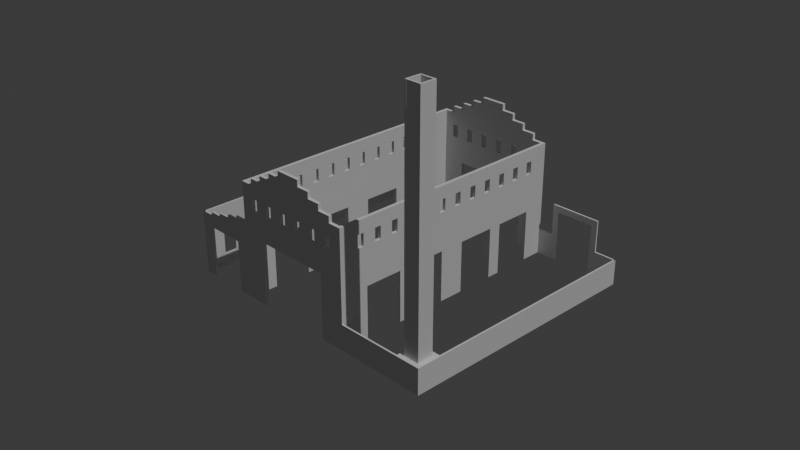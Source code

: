 # Source: scenario3_rendering.blend  (saved by Blender 4.0.36; exported with 4.5.12 LTS)
import bpy
from mathutils import Matrix  # noqa: F401  (used for matrix-valued properties, if any)

bpy.ops.wm.read_factory_settings(use_empty=True)
scene = bpy.context.scene
scene.name = 'Scene'

# ---- collections
col_collection = bpy.data.collections.new('Collection'); scene.collection.children.link(col_collection)
col_ifcproject_my_project = bpy.data.collections.new('IfcProject/My Project'); scene.collection.children.link(col_ifcproject_my_project)
col_ifcsite_my_site = bpy.data.collections.new('IfcSite/My Site'); col_ifcproject_my_project.children.link(col_ifcsite_my_site)
col_ifcbuilding_my_building = bpy.data.collections.new('IfcBuilding/My Building'); col_ifcsite_my_site.children.link(col_ifcbuilding_my_building)
col_ifcbuildingstorey_my_storey = bpy.data.collections.new('IfcBuildingStorey/My Storey'); col_ifcbuilding_my_building.children.link(col_ifcbuildingstorey_my_storey)
col_views = bpy.data.collections.new('Views'); col_ifcproject_my_project.children.link(col_views)
col_types = bpy.data.collections.new('Types'); col_ifcproject_my_project.children.link(col_types)
col_types.hide_render = True
col_structuralitems = bpy.data.collections.new('StructuralItems'); col_ifcproject_my_project.children.link(col_structuralitems)
col_members = bpy.data.collections.new('Members'); col_structuralitems.children.link(col_members)
col_connections = bpy.data.collections.new('Connections'); col_structuralitems.children.link(col_connections)

# ---- materials (node trees are filled in below, after node groups)
mat_unknown = bpy.data.materials.new('Unknown')
mat_unknown.use_transparent_shadow = False

# ---- material node trees

# ---- world
world_world = bpy.data.worlds.new('World'); scene.world = world_world
world_world.use_nodes = True; world_world.node_tree.nodes.clear()
_N = world_world.node_tree.nodes; _L = world_world.node_tree.links
n0 = _N.new('ShaderNodeOutputWorld'); n0.name = 'World Output'; n0.location = (300, 300)
n1 = _N.new('ShaderNodeBackground'); n1.name = 'Background'; n1.location = (10, 300)
n1.inputs[0].default_value = (0.05088, 0.05088, 0.05088, 1.0)
_L.new(n1.outputs[0], n0.inputs[0])
n0.is_active_output = True
world_world.color = (0.05088, 0.05088, 0.05088)
world_world.use_sun_shadow = False
world_world.sun_shadow_jitter_overblur = 0.0

# ---- cameras
cam_camera_001 = bpy.data.cameras.new('Camera.001')
cam_camera_002 = bpy.data.cameras.new('Camera.002')

# ---- lights
light_sun = bpy.data.lights.new('Sun', 'SUN')
light_sun.transmission_factor = 0.0
light_sun.energy = 1.45

# ---- meshes
me_15_11085 = bpy.data.meshes.new('15/11085')
me_15_11085.from_pydata([(0.0, 0.0, 0.0), (0.0, 0.0, 0.5), (0.0, 0.25, 0.5), (0.0, 0.25, 0.0), (6.0, 0.25, 0.5), (6.0, 0.25, 0.0), (6.0, 0.0, 0.5), (6.0, 0.0, 0.0)], [], [(3, 0, 1), (3, 1, 2), (5, 3, 2), (5, 2, 4), (7, 5, 4), (7, 4, 6), (0, 7, 6), (0, 6, 1), (3, 5, 7), (3, 7, 0), (6, 4, 2), (1, 6, 2)])
me_15_11085.materials.append(mat_unknown)
me_15_11085.update()
me_15_11111 = bpy.data.meshes.new('15/11111')
me_15_11111.from_pydata([(0.0, 0.0, 0.0), (0.0, 0.0, 0.5), (0.0, 0.25, 0.5), (0.0, 0.25, 0.0), (2.0, 0.25, 0.5), (2.0, 0.25, 0.0), (2.0, 0.0, 0.5), (2.0, 0.0, 0.0)], [], [(3, 0, 1), (3, 1, 2), (5, 3, 2), (5, 2, 4), (7, 5, 4), (7, 4, 6), (0, 7, 6), (0, 6, 1), (3, 5, 7), (3, 7, 0), (6, 4, 2), (1, 6, 2)])
me_15_11111.materials.append(mat_unknown)
me_15_11111.update()
me_15_11072 = bpy.data.meshes.new('15/11072')
me_15_11072.from_pydata([(0.0, 0.0, 0.0), (0.0, 0.0, 0.5), (0.0, 0.25, 0.5), (0.0, 0.25, 0.0), (8.0, 0.25, 0.5), (8.0, 0.25, 0.0), (8.0, 0.0, 0.5), (8.0, 0.0, 0.0)], [], [(3, 0, 1), (3, 1, 2), (5, 3, 2), (5, 2, 4), (7, 5, 4), (7, 4, 6), (0, 7, 6), (0, 6, 1), (3, 5, 7), (3, 7, 0), (6, 4, 2), (1, 6, 2)])
me_15_11072.materials.append(mat_unknown)
me_15_11072.update()
me_15_11124 = bpy.data.meshes.new('15/11124')
me_15_11124.from_pydata([(0.0, 0.0, 0.0), (0.0, 0.0, 0.5), (0.0, 0.25, 0.5), (0.0, 0.25, 0.0), (8.0, 0.25, 0.5), (8.0, 0.25, 0.0), (8.0, 0.0, 0.5), (8.0, 0.0, 0.0)], [], [(3, 0, 1), (3, 1, 2), (4, 3, 2), (5, 3, 4), (7, 5, 4), (7, 4, 6), (1, 7, 6), (0, 7, 1), (3, 5, 7), (3, 7, 0), (6, 4, 2), (1, 6, 2)])
me_15_11124.materials.append(mat_unknown)
me_15_11124.update()
me_15_11098 = bpy.data.meshes.new('15/11098')
me_15_11098.from_pydata([(0.0, 0.0, 0.0), (0.0, 0.0, 0.5), (0.0, 0.25, 0.5), (0.0, 0.25, 0.0), (4.0, 0.25, 0.5), (4.0, 0.25, 0.0), (4.0, 0.0, 0.5), (4.0, 0.0, 0.0)], [], [(3, 0, 1), (3, 1, 2), (5, 3, 2), (5, 2, 4), (7, 5, 4), (7, 4, 6), (0, 7, 6), (0, 6, 1), (3, 5, 7), (3, 7, 0), (6, 4, 2), (1, 6, 2)])
me_15_11098.materials.append(mat_unknown)
me_15_11098.update()
me_15_11137 = bpy.data.meshes.new('15/11137')
me_15_11137.from_pydata([(0.0, 0.0, 0.0), (0.0, 0.0, 0.5), (0.0, 0.25, 0.5), (0.0, 0.25, 0.0), (6.0, 0.25, 0.5), (6.0, 0.25, 0.0), (6.0, 0.0, 0.5), (6.0, 0.0, 0.0)], [], [(3, 0, 1), (3, 1, 2), (5, 3, 2), (5, 2, 4), (7, 5, 4), (7, 4, 6), (0, 7, 6), (0, 6, 1), (3, 5, 7), (3, 7, 0), (6, 4, 2), (1, 6, 2)])
me_15_11137.materials.append(mat_unknown)
me_15_11137.update()
me_15_11150 = bpy.data.meshes.new('15/11150')
me_15_11150.from_pydata([(0.0, 0.0, 0.0), (0.0, 0.0, 0.5), (0.0, 0.25, 0.5), (0.0, 0.25, 0.0), (4.0, 0.25, 0.5), (4.0, 0.25, 0.0), (4.0, 0.0, 0.5), (4.0, 0.0, 0.0)], [], [(3, 0, 1), (3, 1, 2), (5, 3, 2), (5, 2, 4), (7, 5, 4), (7, 4, 6), (0, 7, 6), (0, 6, 1), (3, 5, 7), (3, 7, 0), (6, 4, 2), (1, 6, 2)])
me_15_11150.materials.append(mat_unknown)
me_15_11150.update()
me_15_11163 = bpy.data.meshes.new('15/11163')
me_15_11163.from_pydata([(0.0, 0.0, 0.0), (0.0, 0.0, 0.5), (0.0, 0.25, 0.5), (0.0, 0.25, 0.0), (2.0, 0.25, 0.5), (2.0, 0.25, 0.0), (2.0, 0.0, 0.5), (2.0, 0.0, 0.0)], [], [(3, 0, 1), (3, 1, 2), (5, 3, 2), (5, 2, 4), (7, 5, 4), (7, 4, 6), (0, 7, 6), (0, 6, 1), (3, 5, 7), (3, 7, 0), (6, 4, 2), (1, 6, 2)])
me_15_11163.materials.append(mat_unknown)
me_15_11163.update()
me_15_11390 = bpy.data.meshes.new('15/11390')
me_15_11390.from_pydata([(0.0, 0.0, 0.0), (0.0, 0.0, 0.25), (0.0, 0.125, 0.25), (0.0, 0.125, 0.0), (4.0, 0.125, 0.25), (4.0, 0.125, 0.0), (4.0, 0.0, 0.25), (4.0, 0.0, 0.0)], [], [(3, 0, 1), (3, 1, 2), (5, 3, 2), (5, 2, 4), (7, 5, 4), (7, 4, 6), (0, 7, 6), (0, 6, 1), (3, 5, 7), (3, 7, 0), (6, 4, 2), (1, 6, 2)])
me_15_11390.materials.append(mat_unknown)
me_15_11390.update()
me_15_11417 = bpy.data.meshes.new('15/11417')
me_15_11417.from_pydata([(0.0, 0.0, 0.0), (0.0, 0.0, 0.25), (0.0, 0.125, 0.25), (0.0, 0.125, 0.0), (3.0, 0.125, 0.25), (3.0, 0.125, 0.0), (3.0, 0.0, 0.25), (3.0, 0.0, 0.0)], [], [(3, 0, 1), (3, 1, 2), (5, 3, 2), (5, 2, 4), (7, 5, 4), (7, 4, 6), (0, 7, 6), (0, 6, 1), (3, 5, 7), (3, 7, 0), (6, 4, 2), (1, 6, 2)])
me_15_11417.materials.append(mat_unknown)
me_15_11417.update()
me_15_11545 = bpy.data.meshes.new('15/11545')
me_15_11545.from_pydata([(0.0, 0.0, 0.0), (0.0, 0.0, 0.25), (0.0, 0.125, 0.25), (0.0, 0.125, 0.0), (1.0, 0.125, 0.25), (1.0, 0.125, 0.0), (1.0, 0.0, 0.25), (1.0, 0.0, 0.0)], [], [(3, 0, 1), (3, 1, 2), (5, 3, 2), (5, 2, 4), (7, 5, 4), (7, 4, 6), (0, 7, 6), (0, 6, 1), (3, 5, 7), (3, 7, 0), (6, 4, 2), (1, 6, 2)])
me_15_11545.materials.append(mat_unknown)
me_15_11545.update()
me_15_11662 = bpy.data.meshes.new('15/11662')
me_15_11662.from_pydata([(0.0, 0.0, 0.0), (0.0, 0.0, 0.25), (0.0, 0.125, 0.25), (0.0, 0.125, 0.0), (4.0, 0.125, 0.25), (4.0, 0.125, 0.0), (4.0, 0.0, 0.25), (4.0, 0.0, 0.0)], [], [(3, 0, 1), (3, 1, 2), (5, 3, 2), (5, 2, 4), (7, 5, 4), (7, 4, 6), (0, 7, 6), (0, 6, 1), (3, 5, 7), (3, 7, 0), (6, 4, 2), (1, 6, 2)])
me_15_11662.materials.append(mat_unknown)
me_15_11662.update()
me_15_11569 = bpy.data.meshes.new('15/11569')
me_15_11569.from_pydata([(0.0, 0.0, 0.0), (0.0, 0.0, 0.25), (0.0, 0.125, 0.25), (0.0, 0.125, 0.0), (3.0, 0.125, 0.25), (3.0, 0.125, 0.0), (3.0, 0.0, 0.25), (3.0, 0.0, 0.0)], [], [(3, 0, 1), (3, 1, 2), (5, 3, 2), (5, 2, 4), (7, 5, 4), (7, 4, 6), (0, 7, 6), (0, 6, 1), (3, 5, 7), (3, 7, 0), (6, 4, 2), (1, 6, 2)])
me_15_11569.materials.append(mat_unknown)
me_15_11569.update()
me_15_11600 = bpy.data.meshes.new('15/11600')
me_15_11600.from_pydata([(0.0, 0.0, 0.0), (0.0, 0.0, 0.25), (0.0, 0.125, 0.25), (0.0, 0.125, 0.0), (2.0, 0.125, 0.25), (2.0, 0.125, 0.0), (2.0, 0.0, 0.25), (2.0, 0.0, 0.0)], [], [(3, 0, 1), (3, 1, 2), (5, 3, 2), (5, 2, 4), (7, 5, 4), (7, 4, 6), (0, 7, 6), (0, 6, 1), (3, 5, 7), (3, 7, 0), (6, 4, 2), (1, 6, 2)])
me_15_11600.materials.append(mat_unknown)
me_15_11600.update()
me_15_11520 = bpy.data.meshes.new('15/11520')
me_15_11520.from_pydata([(0.0, 0.0, 0.0), (0.0, 0.0, 0.25), (0.0, 0.125, 0.25), (0.0, 0.125, 0.0), (2.0, 0.125, 0.25), (2.0, 0.125, 0.0), (2.0, 0.0, 0.25), (2.0, 0.0, 0.0)], [], [(3, 0, 1), (3, 1, 2), (5, 3, 2), (5, 2, 4), (7, 5, 4), (7, 4, 6), (0, 7, 6), (0, 6, 1), (3, 5, 7), (3, 7, 0), (6, 4, 2), (1, 6, 2)])
me_15_11520.materials.append(mat_unknown)
me_15_11520.update()
me_15_20272 = bpy.data.meshes.new('15/20272')
me_15_20272.from_pydata([(0.0, 0.0, 0.0), (0.0, 0.0, 18.0), (0.0, 0.125, 18.0), (0.0, 0.125, 0.0), (1.0, 0.125, 18.0), (1.0, 0.125, 0.0), (1.0, 0.0, 18.0), (1.0, 0.0, 0.0)], [], [(3, 0, 1), (3, 1, 2), (5, 3, 2), (5, 2, 4), (7, 5, 4), (7, 4, 6), (0, 7, 6), (0, 6, 1), (3, 5, 7), (3, 7, 0), (6, 4, 2), (1, 6, 2)])
me_15_20272.materials.append(mat_unknown)
me_15_20272.update()
me_15_20202 = bpy.data.meshes.new('15/20202')
me_15_20202.from_pydata([(0.0, 0.0, 0.0), (0.0, 0.0, 18.0), (0.0, 0.125, 18.0), (0.0, 0.125, 0.0), (1.25, 0.125, 18.0), (1.25, 0.125, 0.0), (1.25, 0.0, 18.0), (1.25, 0.0, 0.0)], [], [(3, 0, 1), (3, 1, 2), (5, 3, 2), (5, 2, 4), (7, 5, 4), (7, 4, 6), (0, 7, 6), (0, 6, 1), (3, 5, 7), (3, 7, 0), (6, 4, 2), (1, 6, 2)])
me_15_20202.materials.append(mat_unknown)
me_15_20202.update()
me_15_20319 = bpy.data.meshes.new('15/20319')
me_15_20319.from_pydata([(0.0, 0.0, 0.0), (0.0, 0.0, 18.0), (0.0, 0.125, 18.0), (0.0, 0.125, 0.0), (1.25, 0.125, 18.0), (1.25, 0.125, 0.0), (1.25, 0.0, 18.0), (1.25, 0.0, 0.0)], [], [(3, 0, 1), (3, 1, 2), (5, 3, 2), (5, 2, 4), (7, 5, 4), (7, 4, 6), (0, 7, 6), (0, 6, 1), (3, 5, 7), (3, 7, 0), (6, 4, 2), (1, 6, 2)])
me_15_20319.materials.append(mat_unknown)
me_15_20319.update()
me_15_20296 = bpy.data.meshes.new('15/20296')
me_15_20296.from_pydata([(0.0, 0.0, 0.0), (0.0, 0.0, 18.0), (0.0, 0.125, 18.0), (0.0, 0.125, 0.0), (1.0, 0.125, 18.0), (1.0, 0.125, 0.0), (1.0, 0.0, 18.0), (1.0, 0.0, 0.0)], [], [(3, 0, 1), (3, 1, 2), (5, 3, 2), (5, 2, 4), (7, 5, 4), (7, 4, 6), (0, 7, 6), (0, 6, 1), (3, 5, 7), (3, 7, 0), (6, 4, 2), (1, 6, 2)])
me_15_20296.materials.append(mat_unknown)
me_15_20296.update()
me_15_20350 = bpy.data.meshes.new('15/20350')
me_15_20350.from_pydata([(0.0, 0.0, 0.0), (0.0, 0.0, 2.0), (0.0, 0.5, 2.0), (0.0, 0.5, 0.0), (2.0, 0.5, 2.0), (2.0, 0.5, 0.0), (2.0, 0.0, 2.0), (2.0, 0.0, 0.0)], [], [(3, 0, 1), (3, 1, 2), (5, 3, 2), (5, 2, 4), (7, 5, 4), (7, 4, 6), (0, 7, 6), (0, 6, 1), (3, 5, 7), (3, 7, 0), (6, 4, 2), (1, 6, 2)])
me_15_20350.materials.append(mat_unknown)
me_15_20350.update()
me_15_20368 = bpy.data.meshes.new('15/20368')
me_15_20368.from_pydata([(0.0, 0.0, 0.0), (0.0, 0.0, 2.0), (0.0, 0.5, 2.0), (0.0, 0.5, 0.0), (1.0, 0.5, 2.0), (1.0, 0.5, 0.0), (1.0, 0.0, 2.0), (1.0, 0.0, 0.0)], [], [(3, 0, 1), (3, 1, 2), (5, 3, 2), (5, 2, 4), (7, 5, 4), (7, 4, 6), (0, 7, 6), (0, 6, 1), (3, 5, 7), (3, 7, 0), (6, 4, 2), (1, 6, 2)])
me_15_20368.materials.append(mat_unknown)
me_15_20368.update()
me_15_11631 = bpy.data.meshes.new('15/11631')
me_15_11631.from_pydata([(0.0, 0.0, 0.0), (0.0, 0.0, 0.25), (0.0, 0.125, 0.25), (0.0, 0.125, 0.0), (1.0, 0.125, 0.25), (1.0, 0.125, 0.0), (1.0, 0.0, 0.25), (1.0, 0.0, 0.0)], [], [(3, 0, 1), (3, 1, 2), (5, 3, 2), (5, 2, 4), (7, 5, 4), (7, 4, 6), (0, 7, 6), (0, 6, 1), (3, 5, 7), (3, 7, 0), (6, 4, 2), (1, 6, 2)])
me_15_11631.materials.append(mat_unknown)
me_15_11631.update()
me_15_20386 = bpy.data.meshes.new('15/20386')
me_15_20386.from_pydata([(0.0, 0.0, 0.0), (0.0, 0.0, 2.0), (0.0, 0.5, 2.0), (0.0, 0.5, 0.0), (2.0, 0.5, 2.0), (2.0, 0.5, 0.0), (2.0, 0.0, 2.0), (2.0, 0.0, 0.0)], [], [(3, 0, 1), (3, 1, 2), (5, 3, 2), (5, 2, 4), (7, 5, 4), (7, 4, 6), (0, 7, 6), (0, 6, 1), (3, 5, 7), (3, 7, 0), (6, 4, 2), (1, 6, 2)])
me_15_20386.materials.append(mat_unknown)
me_15_20386.update()
me_15_20408 = bpy.data.meshes.new('15/20408')
me_15_20408.from_pydata([(0.0, 0.0, 0.0), (0.0, 0.0, 2.0), (0.0, 0.125, 2.0), (0.0, 0.125, 0.0), (5.0, 0.125, 2.0), (5.0, 0.125, 0.0), (5.0, 0.0, 2.0), (5.0, 0.0, 0.0)], [], [(3, 0, 1), (3, 1, 2), (5, 3, 2), (5, 2, 4), (7, 5, 4), (7, 4, 6), (0, 7, 6), (0, 6, 1), (3, 5, 7), (3, 7, 0), (6, 4, 2), (1, 6, 2)])
me_15_20408.materials.append(mat_unknown)
me_15_20408.update()
me_15_9698 = bpy.data.meshes.new('15/9698')
me_15_9698.from_pydata([(10.0, 0.0, 0.0), (10.0, 0.25, 0.0), (8.0, 0.25, 0.0), (8.0, 0.0, 0.0), (8.0, 0.25, 5.0), (8.0, 0.0, 5.0), (2.0, 0.25, 5.0), (2.0, 0.0, 5.0), (2.0, 0.25, 0.0), (2.0, 0.0, 0.0), (0.0, 0.25, 0.0), (0.0, 0.0, 0.0), (0.0, 0.25, 9.0), (0.0, 0.0, 9.0), (10.0, 0.0, 9.0), (10.0, 0.25, 9.0), (8.5, 0.0, 7.0), (8.5, 0.25, 7.0), (9.0, 0.25, 7.0), (9.0, 0.0, 7.0), (9.0, 0.25, 8.0), (9.0, 0.0, 8.0), (8.5, 0.25, 8.0), (8.5, 0.0, 8.0), (7.0, 0.0, 7.0), (7.0, 0.25, 7.0), (7.5, 0.25, 7.0), (7.5, 0.0, 7.0), (7.5, 0.25, 8.0), (7.5, 0.0, 8.0), (7.0, 0.25, 8.0), (7.0, 0.0, 8.0), (5.5, 0.0, 7.0), (5.5, 0.25, 7.0), (6.0, 0.25, 7.0), (6.0, 0.0, 7.0), (6.0, 0.25, 8.0), (6.0, 0.0, 8.0), (5.5, 0.25, 8.0), (5.5, 0.0, 8.0), (4.0, 0.0, 7.0), (4.0, 0.25, 7.0), (4.5, 0.25, 7.0), (4.5, 0.0, 7.0), (4.5, 0.25, 8.0), (4.5, 0.0, 8.0), (4.0, 0.25, 8.0), (4.0, 0.0, 8.0), (2.5, 0.0, 7.0), (2.5, 0.25, 7.0), (3.0, 0.25, 7.0), (3.0, 0.0, 7.0), (3.0, 0.25, 8.0), (3.0, 0.0, 8.0), (2.5, 0.25, 8.0), (2.5, 0.0, 8.0), (1.0, 0.0, 7.0), (1.0, 0.25, 7.0), (1.5, 0.25, 7.0), (1.5, 0.0, 7.0), (1.5, 0.25, 8.0), (1.5, 0.0, 8.0), (1.0, 0.25, 8.0), (1.0, 0.0, 8.0)], [], [(1, 0, 3), (2, 1, 3), (2, 3, 5), (4, 2, 5), (4, 5, 7), (6, 4, 7), (6, 7, 9), (8, 6, 9), (8, 9, 11), (10, 8, 11), (10, 11, 13), (12, 10, 13), (13, 14, 15), (13, 15, 12), (14, 0, 1), (14, 1, 15), (17, 16, 19), (18, 17, 19), (18, 19, 21), (20, 18, 21), (20, 21, 23), (22, 20, 23), (22, 23, 16), (17, 22, 16), (25, 24, 27), (26, 25, 27), (26, 27, 29), (28, 26, 29), (28, 29, 31), (30, 28, 31), (30, 31, 24), (25, 30, 24), (33, 32, 35), (34, 33, 35), (34, 35, 37), (36, 34, 37), (36, 37, 39), (38, 36, 39), (38, 39, 32), (33, 38, 32), (41, 40, 43), (42, 41, 43), (42, 43, 45), (44, 42, 45), (44, 45, 47), (46, 44, 47), (46, 47, 40), (41, 46, 40), (49, 48, 51), (50, 49, 51), (50, 51, 53), (52, 50, 53), (52, 53, 55), (54, 52, 55), (54, 55, 48), (49, 54, 48), (57, 56, 59), (58, 57, 59), (58, 59, 61), (60, 58, 61), (60, 61, 63), (62, 60, 63), (62, 63, 56), (57, 62, 56), (23, 21, 14), (19, 14, 21), (29, 23, 14), (31, 29, 14), (27, 16, 23), (27, 23, 29), (37, 31, 14), (24, 31, 37), (39, 37, 14), (35, 24, 37), (5, 19, 16), (5, 27, 24), (5, 16, 27), (5, 24, 35), (45, 39, 14), (32, 5, 35), (32, 39, 45), (43, 32, 45), (43, 5, 32), (0, 14, 19), (0, 19, 5), (51, 40, 47), (51, 47, 53), (13, 47, 45), (13, 55, 53), (13, 53, 47), (13, 45, 14), (13, 61, 55), (63, 61, 13), (59, 48, 55), (59, 55, 61), (56, 63, 13), (3, 0, 5), (7, 43, 40), (7, 51, 48), (7, 59, 56), (7, 40, 51), (7, 5, 43), (7, 48, 59), (11, 9, 7), (11, 7, 56), (11, 56, 13), (15, 20, 22), (20, 15, 18), (15, 22, 28), (15, 28, 30), (22, 17, 26), (28, 22, 26), (15, 30, 36), (36, 30, 25), (15, 36, 38), (36, 25, 34), (17, 18, 4), (25, 26, 4), (26, 17, 4), (34, 25, 4), (15, 38, 44), (34, 4, 33), (44, 38, 33), (44, 33, 42), (33, 4, 42), (18, 15, 1), (4, 18, 1), (46, 41, 50), (52, 46, 50), (44, 46, 12), (52, 54, 12), (46, 52, 12), (15, 44, 12), (54, 60, 12), (12, 60, 62), (54, 49, 58), (60, 54, 58), (12, 62, 57), (4, 1, 2), (41, 42, 6), (49, 50, 6), (57, 58, 6), (50, 41, 6), (42, 4, 6), (58, 49, 6), (6, 8, 10), (57, 6, 10), (12, 57, 10)])
me_15_9698.materials.append(mat_unknown)
me_15_9698.update()
me_15_9836 = bpy.data.meshes.new('15/9836')
me_15_9836.from_pydata([(10.0, 0.0, 0.0), (10.0, 0.25, 0.0), (8.0, 0.25, 0.0), (8.0, 3.176e-22, 0.0), (8.0, 0.25, 5.0), (8.0, 3.176e-22, 5.0), (2.0, 0.25, 5.0), (2.0, 0.0, 5.0), (2.0, 0.25, 0.0), (2.0, 0.0, 0.0), (0.0, 0.25, 0.0), (0.0, 0.0, 0.0), (0.0, 0.25, 9.0), (0.0, 0.0, 9.0), (10.0, 0.0, 9.0), (10.0, 0.25, 9.0), (8.5, 0.0, 7.0), (8.5, 0.25, 7.0), (9.0, 0.25, 7.0), (9.0, 2.647e-23, 7.0), (9.0, 0.25, 8.0), (9.0, 2.647e-23, 8.0), (8.5, 0.25, 8.0), (8.5, 0.0, 8.0), (7.0, 0.0, 7.0), (7.0, 0.25, 7.0), (7.5, 0.25, 7.0), (7.5, 2.647e-23, 7.0), (7.5, 0.25, 8.0), (7.5, 2.647e-23, 8.0), (7.0, 0.25, 8.0), (7.0, 0.0, 8.0), (5.5, 0.0, 7.0), (5.5, 0.25, 7.0), (6.0, 0.25, 7.0), (6.0, 2.647e-23, 7.0), (6.0, 0.25, 8.0), (6.0, 2.647e-23, 8.0), (5.5, 0.25, 8.0), (5.5, 0.0, 8.0), (4.0, 0.0, 7.0), (4.0, 0.25, 7.0), (4.5, 0.25, 7.0), (4.5, 2.647e-23, 7.0), (4.5, 0.25, 8.0), (4.5, 2.647e-23, 8.0), (4.0, 0.25, 8.0), (4.0, 0.0, 8.0), (2.5, 0.0, 7.0), (2.5, 0.25, 7.0), (3.0, 0.25, 7.0), (3.0, 2.647e-23, 7.0), (3.0, 0.25, 8.0), (3.0, 2.647e-23, 8.0), (2.5, 0.25, 8.0), (2.5, 0.0, 8.0), (1.0, 0.0, 7.0), (1.0, 0.25, 7.0), (1.5, 0.25, 7.0), (1.5, 2.647e-23, 7.0), (1.5, 0.25, 8.0), (1.5, 2.647e-23, 8.0), (1.0, 0.25, 8.0), (1.0, 0.0, 8.0)], [], [(1, 0, 3), (2, 1, 3), (2, 3, 5), (4, 2, 5), (4, 5, 7), (6, 4, 7), (6, 7, 9), (8, 6, 9), (8, 9, 11), (10, 8, 11), (10, 11, 13), (12, 10, 13), (13, 14, 15), (13, 15, 12), (14, 0, 1), (14, 1, 15), (17, 16, 19), (18, 17, 19), (18, 19, 21), (20, 18, 21), (20, 21, 23), (22, 20, 23), (22, 23, 16), (17, 22, 16), (25, 24, 27), (26, 25, 27), (26, 27, 29), (28, 26, 29), (28, 29, 31), (30, 28, 31), (30, 31, 24), (25, 30, 24), (33, 32, 35), (34, 33, 35), (34, 35, 37), (36, 34, 37), (36, 37, 39), (38, 36, 39), (38, 39, 32), (33, 38, 32), (41, 40, 43), (42, 41, 43), (42, 43, 45), (44, 42, 45), (44, 45, 47), (46, 44, 47), (46, 47, 40), (41, 46, 40), (49, 48, 51), (50, 49, 51), (50, 51, 53), (52, 50, 53), (52, 53, 55), (54, 52, 55), (54, 55, 48), (49, 54, 48), (57, 56, 59), (58, 57, 59), (58, 59, 61), (60, 58, 61), (60, 61, 63), (62, 60, 63), (62, 63, 56), (57, 62, 56), (23, 21, 14), (19, 14, 21), (29, 23, 14), (31, 29, 14), (27, 16, 23), (27, 23, 29), (37, 31, 14), (24, 31, 37), (39, 37, 14), (5, 19, 16), (5, 27, 24), (5, 16, 27), (35, 5, 24), (35, 24, 37), (32, 5, 35), (43, 32, 39), (43, 39, 45), (0, 14, 19), (0, 19, 5), (51, 40, 47), (51, 47, 53), (13, 47, 45), (13, 55, 53), (13, 39, 14), (13, 45, 39), (13, 53, 47), (13, 61, 55), (63, 61, 13), (59, 48, 55), (59, 55, 61), (56, 63, 13), (3, 0, 5), (7, 43, 40), (7, 51, 48), (7, 59, 56), (7, 40, 51), (7, 5, 32), (7, 32, 43), (7, 48, 59), (11, 9, 7), (11, 7, 56), (11, 56, 13), (15, 20, 22), (20, 15, 18), (15, 22, 28), (15, 28, 30), (22, 17, 26), (28, 22, 26), (15, 30, 36), (36, 30, 25), (15, 36, 38), (17, 18, 4), (25, 26, 4), (26, 17, 4), (25, 4, 34), (36, 25, 34), (34, 4, 33), (38, 33, 42), (44, 38, 42), (18, 15, 1), (4, 18, 1), (46, 41, 50), (52, 46, 50), (44, 46, 12), (52, 54, 12), (15, 38, 12), (38, 44, 12), (46, 52, 12), (54, 60, 12), (12, 60, 62), (54, 49, 58), (60, 54, 58), (12, 62, 57), (4, 1, 2), (41, 42, 6), (49, 50, 6), (57, 58, 6), (50, 41, 6), (33, 4, 6), (42, 33, 6), (58, 49, 6), (6, 8, 10), (57, 6, 10), (12, 57, 10)])
me_15_9836.materials.append(mat_unknown)
me_15_9836.update()
me_15_9862 = bpy.data.meshes.new('15/9862')
me_15_9862.from_pydata([(19.5, 0.0, 0.0), (19.5, 0.25, 0.0), (17.5, 0.25, 0.0), (17.5, 0.0, 0.0), (17.5, 0.25, 4.0), (17.5, 0.0, 4.0), (14.5, 0.25, 4.0), (14.5, 0.0, 4.0), (14.5, 0.25, 0.0), (14.5, 0.0, 0.0), (13.5, 0.25, 0.0), (13.5, 0.0, 0.0), (13.5, 0.25, 4.0), (13.5, 0.0, 4.0), (10.5, 0.25, 4.0), (10.5, 0.0, 4.0), (10.5, 0.25, 0.0), (10.5, 0.0, 0.0), (8.5, 0.25, 0.0), (8.5, 0.0, 0.0), (8.5, 0.25, 4.0), (8.5, 0.0, 4.0), (5.5, 0.25, 4.0), (5.5, 0.0, 4.0), (5.5, 0.25, 0.0), (5.5, 0.0, 0.0), (4.5, 0.25, 0.0), (4.5, 0.0, 0.0), (4.5, 0.25, 4.0), (4.5, 0.0, 4.0), (1.5, 0.25, 4.0), (1.5, 0.0, 4.0), (1.5, 0.25, 0.0), (1.5, 0.0, 0.0), (0.0, 0.25, 0.0), (0.0, 0.0, 0.0), (0.0, 0.25, 9.0), (0.0, 0.0, 9.0), (19.5, 0.0, 9.0), (19.5, 0.25, 9.0), (17.75, 0.0, 7.0), (17.75, 0.25, 7.0), (18.25, 0.25, 7.0), (18.25, 0.0, 7.0), (18.25, 0.25, 8.0), (18.25, 0.0, 8.0), (17.75, 0.25, 8.0), (17.75, 0.0, 8.0), (16.25, 0.0, 7.0), (16.25, 0.25, 7.0), (16.75, 0.25, 7.0), (16.75, 0.0, 7.0), (16.75, 0.25, 8.0), (16.75, 0.0, 8.0), (16.25, 0.25, 8.0), (16.25, 0.0, 8.0), (14.75, 0.0, 7.0), (14.75, 0.25, 7.0), (15.25, 0.25, 7.0), (15.25, 0.0, 7.0), (15.25, 0.25, 8.0), (15.25, 0.0, 8.0), (14.75, 0.25, 8.0), (14.75, 0.0, 8.0), (13.25, 0.0, 7.0), (13.25, 0.25, 7.0), (13.75, 0.25, 7.0), (13.75, 0.0, 7.0), (13.75, 0.25, 8.0), (13.75, 0.0, 8.0), (13.25, 0.25, 8.0), (13.25, 0.0, 8.0), (11.75, 0.0, 7.0), (11.75, 0.25, 7.0), (12.25, 0.25, 7.0), (12.25, 0.0, 7.0), (12.25, 0.25, 8.0), (12.25, 0.0, 8.0), (11.75, 0.25, 8.0), (11.75, 0.0, 8.0), (10.25, 0.0, 7.0), (10.25, 0.25, 7.0), (10.75, 0.25, 7.0), (10.75, 0.0, 7.0), (10.75, 0.25, 8.0), (10.75, 0.0, 8.0), (10.25, 0.25, 8.0), (10.25, 0.0, 8.0), (8.75, 0.0, 7.0), (8.75, 0.25, 7.0), (9.25, 0.25, 7.0), (9.25, 0.0, 7.0), (9.25, 0.25, 8.0), (9.25, 0.0, 8.0), (8.75, 0.25, 8.0), (8.75, 0.0, 8.0), (7.25, 0.0, 7.0), (7.25, 0.25, 7.0), (7.75, 0.25, 7.0), (7.75, 0.0, 7.0), (7.75, 0.25, 8.0), (7.75, 0.0, 8.0), (7.25, 0.25, 8.0), (7.25, 0.0, 8.0), (5.75, 0.0, 7.0), (5.75, 0.25, 7.0), (6.25, 0.25, 7.0), (6.25, 0.0, 7.0), (6.25, 0.25, 8.0), (6.25, 0.0, 8.0), (5.75, 0.25, 8.0), (5.75, 0.0, 8.0), (4.25, 0.0, 7.0), (4.25, 0.25, 7.0), (4.75, 0.25, 7.0), (4.75, 0.0, 7.0), (4.75, 0.25, 8.0), (4.75, 0.0, 8.0), (4.25, 0.25, 8.0), (4.25, 0.0, 8.0), (2.75, 0.0, 7.0), (2.75, 0.25, 7.0), (3.25, 0.25, 7.0), (3.25, 0.0, 7.0), (3.25, 0.25, 8.0), (3.25, 0.0, 8.0), (2.75, 0.25, 8.0), (2.75, 0.0, 8.0), (1.25, 0.0, 7.0), (1.25, 0.25, 7.0), (1.75, 0.25, 7.0), (1.75, 0.0, 7.0), (1.75, 0.25, 8.0), (1.75, 0.0, 8.0), (1.25, 0.25, 8.0), (1.25, 0.0, 8.0)], [], [(1, 0, 3), (2, 1, 3), (2, 3, 5), (4, 2, 5), (4, 5, 7), (6, 4, 7), (6, 7, 9), (8, 6, 9), (8, 9, 11), (10, 8, 11), (10, 11, 13), (12, 10, 13), (12, 13, 15), (14, 12, 15), (14, 15, 17), (16, 14, 17), (16, 17, 19), (18, 16, 19), (18, 19, 21), (20, 18, 21), (20, 21, 23), (22, 20, 23), (22, 23, 25), (24, 22, 25), (24, 25, 27), (26, 24, 27), (26, 27, 29), (28, 26, 29), (28, 29, 31), (30, 28, 31), (30, 31, 33), (32, 30, 33), (32, 33, 35), (34, 32, 35), (34, 35, 37), (36, 34, 37), (37, 38, 39), (37, 39, 36), (38, 0, 1), (38, 1, 39), (41, 40, 43), (42, 41, 43), (42, 43, 45), (44, 42, 45), (44, 45, 47), (46, 44, 47), (46, 47, 40), (41, 46, 40), (49, 48, 51), (50, 49, 51), (50, 51, 53), (52, 50, 53), (52, 53, 55), (54, 52, 55), (54, 55, 48), (49, 54, 48), (57, 56, 59), (58, 57, 59), (58, 59, 61), (60, 58, 61), (60, 61, 63), (62, 60, 63), (62, 63, 56), (57, 62, 56), (65, 64, 67), (66, 65, 67), (66, 67, 69), (68, 66, 69), (68, 69, 71), (70, 68, 71), (70, 71, 64), (65, 70, 64), (73, 72, 75), (74, 73, 75), (74, 75, 77), (76, 74, 77), (76, 77, 79), (78, 76, 79), (78, 79, 72), (73, 78, 72), (81, 80, 83), (82, 81, 83), (82, 83, 85), (84, 82, 85), (84, 85, 87), (86, 84, 87), (86, 87, 80), (81, 86, 80), (89, 88, 91), (90, 89, 91), (90, 91, 93), (92, 90, 93), (92, 93, 95), (94, 92, 95), (94, 95, 88), (89, 94, 88), (97, 96, 99), (98, 97, 99), (98, 99, 101), (100, 98, 101), (100, 101, 103), (102, 100, 103), (102, 103, 96), (97, 102, 96), (105, 104, 107), (106, 105, 107), (106, 107, 109), (108, 106, 109), (108, 109, 111), (110, 108, 111), (110, 111, 104), (105, 110, 104), (113, 112, 115), (114, 113, 115), (114, 115, 117), (116, 114, 117), (116, 117, 119), (118, 116, 119), (118, 119, 112), (113, 118, 112), (121, 120, 123), (122, 121, 123), (122, 123, 125), (124, 122, 125), (124, 125, 127), (126, 124, 127), (126, 127, 120), (121, 126, 120), (129, 128, 131), (130, 129, 131), (130, 131, 133), (132, 130, 133), (132, 133, 135), (134, 132, 135), (134, 135, 128), (129, 134, 128), (47, 45, 38), (43, 38, 45), (53, 47, 38), (55, 53, 38), (51, 40, 47), (51, 47, 53), (61, 55, 38), (63, 61, 38), (59, 48, 55), (59, 55, 61), (69, 63, 38), (5, 43, 40), (5, 51, 48), (5, 40, 51), (71, 69, 38), (67, 56, 63), (67, 63, 69), (77, 71, 38), (79, 77, 38), (0, 38, 43), (0, 43, 5), (75, 71, 77), (75, 64, 71), (85, 79, 38), (7, 59, 56), (7, 5, 48), (7, 48, 59), (7, 56, 67), (87, 85, 38), (83, 79, 85), (83, 72, 79), (13, 64, 75), (13, 7, 67), (13, 67, 64), (13, 75, 72), (3, 0, 5), (80, 87, 93), (91, 80, 93), (99, 95, 101), (99, 88, 95), (15, 80, 91), (15, 72, 83), (15, 13, 72), (15, 83, 80), (11, 9, 7), (11, 7, 13), (107, 96, 103), (107, 103, 109), (104, 111, 117), (21, 88, 99), (21, 15, 91), (21, 91, 88), (21, 99, 96), (115, 104, 117), (123, 112, 119), (123, 119, 125), (23, 107, 104), (23, 96, 107), (23, 21, 96), (23, 104, 115), (37, 87, 38), (37, 93, 87), (37, 101, 95), (37, 95, 93), (37, 103, 101), (37, 109, 103), (37, 111, 109), (37, 119, 117), (37, 117, 111), (37, 127, 125), (37, 135, 133), (37, 125, 119), (37, 133, 127), (131, 120, 127), (131, 127, 133), (29, 23, 115), (29, 115, 112), (29, 123, 120), (29, 112, 123), (19, 17, 15), (19, 15, 21), (128, 135, 37), (31, 29, 120), (31, 131, 128), (31, 120, 131), (31, 128, 37), (25, 23, 29), (27, 25, 29), (35, 33, 31), (35, 31, 37), (39, 44, 46), (44, 39, 42), (39, 46, 52), (39, 52, 54), (46, 41, 50), (52, 46, 50), (39, 54, 60), (39, 60, 62), (54, 49, 58), (60, 54, 58), (39, 62, 68), (41, 42, 4), (49, 50, 4), (50, 41, 4), (39, 68, 70), (62, 57, 66), (68, 62, 66), (39, 70, 76), (39, 76, 78), (42, 39, 1), (4, 42, 1), (76, 70, 74), (70, 65, 74), (39, 78, 84), (57, 58, 6), (49, 4, 6), (58, 49, 6), (66, 57, 6), (39, 84, 86), (84, 78, 82), (78, 73, 82), (74, 65, 12), (66, 6, 12), (65, 66, 12), (73, 74, 12), (4, 1, 2), (92, 86, 81), (92, 81, 90), (100, 94, 98), (94, 89, 98), (90, 81, 14), (82, 73, 14), (73, 12, 14), (81, 82, 14), (6, 8, 10), (12, 6, 10), (102, 97, 106), (108, 102, 106), (116, 110, 105), (98, 89, 20), (90, 14, 20), (89, 90, 20), (97, 98, 20), (116, 105, 114), (118, 113, 122), (124, 118, 122), (105, 106, 22), (106, 97, 22), (97, 20, 22), (114, 105, 22), (39, 86, 36), (86, 92, 36), (94, 100, 36), (92, 94, 36), (100, 102, 36), (102, 108, 36), (108, 110, 36), (116, 118, 36), (110, 116, 36), (124, 126, 36), (132, 134, 36), (118, 124, 36), (126, 132, 36), (126, 121, 130), (132, 126, 130), (114, 22, 28), (113, 114, 28), (121, 122, 28), (122, 113, 28), (14, 16, 18), (20, 14, 18), (36, 134, 129), (121, 28, 30), (129, 130, 30), (130, 121, 30), (36, 129, 30), (28, 22, 24), (28, 24, 26), (30, 32, 34), (36, 30, 34)])
me_15_9862.materials.append(mat_unknown)
me_15_9862.update()
me_15_9940 = bpy.data.meshes.new('15/9940')
me_15_9940.from_pydata([(19.5, 0.0, 0.0), (19.5, 0.25, 0.0), (17.5, 0.25, 0.0), (17.5, 0.0, 0.0), (17.5, 0.25, 4.0), (17.5, 0.0, 4.0), (14.5, 0.25, 4.0), (14.5, 0.0, 4.0), (14.5, 0.25, 0.0), (14.5, 0.0, 0.0), (13.5, 0.25, 0.0), (13.5, 0.0, 0.0), (13.5, 0.25, 4.0), (13.5, 0.0, 4.0), (10.5, 0.25, 4.0), (10.5, 0.0, 4.0), (10.5, 0.25, 0.0), (10.5, 0.0, 0.0), (8.5, 0.25, 0.0), (8.5, 0.0, 0.0), (8.5, 0.25, 4.0), (8.5, 0.0, 4.0), (5.5, 0.25, 4.0), (5.5, 0.0, 4.0), (5.5, 0.25, 0.0), (5.5, 0.0, 0.0), (4.5, 0.25, 0.0), (4.5, 0.0, 0.0), (4.5, 0.25, 4.0), (4.5, 0.0, 4.0), (1.5, 0.25, 4.0), (1.5, 0.0, 4.0), (1.5, 0.25, 0.0), (1.5, 0.0, 0.0), (0.0, 0.25, 0.0), (0.0, 0.0, 0.0), (0.0, 0.25, 9.0), (0.0, 0.0, 9.0), (19.5, 0.0, 9.0), (19.5, 0.25, 9.0), (17.75, 0.0, 7.0), (17.75, 0.25, 7.0), (18.25, 0.25, 7.0), (18.25, 0.0, 7.0), (18.25, 0.25, 8.0), (18.25, 0.0, 8.0), (17.75, 0.25, 8.0), (17.75, 0.0, 8.0), (16.25, 0.0, 7.0), (16.25, 0.25, 7.0), (16.75, 0.25, 7.0), (16.75, 0.0, 7.0), (16.75, 0.25, 8.0), (16.75, 0.0, 8.0), (16.25, 0.25, 8.0), (16.25, 0.0, 8.0), (14.75, 0.0, 7.0), (14.75, 0.25, 7.0), (15.25, 0.25, 7.0), (15.25, 0.0, 7.0), (15.25, 0.25, 8.0), (15.25, 0.0, 8.0), (14.75, 0.25, 8.0), (14.75, 0.0, 8.0), (13.25, 0.0, 7.0), (13.25, 0.25, 7.0), (13.75, 0.25, 7.0), (13.75, 0.0, 7.0), (13.75, 0.25, 8.0), (13.75, 0.0, 8.0), (13.25, 0.25, 8.0), (13.25, 0.0, 8.0), (11.75, 0.0, 7.0), (11.75, 0.25, 7.0), (12.25, 0.25, 7.0), (12.25, 0.0, 7.0), (12.25, 0.25, 8.0), (12.25, 0.0, 8.0), (11.75, 0.25, 8.0), (11.75, 0.0, 8.0), (10.25, 0.0, 7.0), (10.25, 0.25, 7.0), (10.75, 0.25, 7.0), (10.75, 0.0, 7.0), (10.75, 0.25, 8.0), (10.75, 0.0, 8.0), (10.25, 0.25, 8.0), (10.25, 0.0, 8.0), (8.75, 0.0, 7.0), (8.75, 0.25, 7.0), (9.25, 0.25, 7.0), (9.25, 0.0, 7.0), (9.25, 0.25, 8.0), (9.25, 0.0, 8.0), (8.75, 0.25, 8.0), (8.75, 0.0, 8.0), (7.25, 0.0, 7.0), (7.25, 0.25, 7.0), (7.75, 0.25, 7.0), (7.75, 0.0, 7.0), (7.75, 0.25, 8.0), (7.75, 0.0, 8.0), (7.25, 0.25, 8.0), (7.25, 0.0, 8.0), (5.75, 0.0, 7.0), (5.75, 0.25, 7.0), (6.25, 0.25, 7.0), (6.25, 0.0, 7.0), (6.25, 0.25, 8.0), (6.25, 0.0, 8.0), (5.75, 0.25, 8.0), (5.75, 0.0, 8.0), (4.25, 0.0, 7.0), (4.25, 0.25, 7.0), (4.75, 0.25, 7.0), (4.75, 0.0, 7.0), (4.75, 0.25, 8.0), (4.75, 0.0, 8.0), (4.25, 0.25, 8.0), (4.25, 0.0, 8.0), (2.75, 0.0, 7.0), (2.75, 0.25, 7.0), (3.25, 0.25, 7.0), (3.25, 0.0, 7.0), (3.25, 0.25, 8.0), (3.25, 0.0, 8.0), (2.75, 0.25, 8.0), (2.75, 0.0, 8.0), (1.25, 0.0, 7.0), (1.25, 0.25, 7.0), (1.75, 0.25, 7.0), (1.75, 0.0, 7.0), (1.75, 0.25, 8.0), (1.75, 0.0, 8.0), (1.25, 0.25, 8.0), (1.25, 0.0, 8.0)], [], [(1, 0, 3), (2, 1, 3), (2, 3, 5), (4, 2, 5), (4, 5, 7), (6, 4, 7), (6, 7, 9), (8, 6, 9), (8, 9, 11), (10, 8, 11), (10, 11, 13), (12, 10, 13), (12, 13, 15), (14, 12, 15), (14, 15, 17), (16, 14, 17), (16, 17, 19), (18, 16, 19), (18, 19, 21), (20, 18, 21), (20, 21, 23), (22, 20, 23), (22, 23, 25), (24, 22, 25), (24, 25, 27), (26, 24, 27), (26, 27, 29), (28, 26, 29), (28, 29, 31), (30, 28, 31), (30, 31, 33), (32, 30, 33), (32, 33, 35), (34, 32, 35), (34, 35, 37), (36, 34, 37), (37, 38, 39), (37, 39, 36), (38, 0, 1), (38, 1, 39), (41, 40, 43), (42, 41, 43), (42, 43, 45), (44, 42, 45), (44, 45, 47), (46, 44, 47), (46, 47, 40), (41, 46, 40), (49, 48, 51), (50, 49, 51), (50, 51, 53), (52, 50, 53), (52, 53, 55), (54, 52, 55), (54, 55, 48), (49, 54, 48), (57, 56, 59), (58, 57, 59), (58, 59, 61), (60, 58, 61), (60, 61, 63), (62, 60, 63), (62, 63, 56), (57, 62, 56), (65, 64, 67), (66, 65, 67), (66, 67, 69), (68, 66, 69), (68, 69, 71), (70, 68, 71), (70, 71, 64), (65, 70, 64), (73, 72, 75), (74, 73, 75), (74, 75, 77), (76, 74, 77), (76, 77, 79), (78, 76, 79), (78, 79, 72), (73, 78, 72), (81, 80, 83), (82, 81, 83), (82, 83, 85), (84, 82, 85), (84, 85, 87), (86, 84, 87), (86, 87, 80), (81, 86, 80), (89, 88, 91), (90, 89, 91), (90, 91, 93), (92, 90, 93), (92, 93, 95), (94, 92, 95), (94, 95, 88), (89, 94, 88), (97, 96, 99), (98, 97, 99), (98, 99, 101), (100, 98, 101), (100, 101, 103), (102, 100, 103), (102, 103, 96), (97, 102, 96), (105, 104, 107), (106, 105, 107), (106, 107, 109), (108, 106, 109), (108, 109, 111), (110, 108, 111), (110, 111, 104), (105, 110, 104), (113, 112, 115), (114, 113, 115), (114, 115, 117), (116, 114, 117), (116, 117, 119), (118, 116, 119), (118, 119, 112), (113, 118, 112), (121, 120, 123), (122, 121, 123), (122, 123, 125), (124, 122, 125), (124, 125, 127), (126, 124, 127), (126, 127, 120), (121, 126, 120), (129, 128, 131), (130, 129, 131), (130, 131, 133), (132, 130, 133), (132, 133, 135), (134, 132, 135), (134, 135, 128), (129, 134, 128), (47, 45, 38), (43, 38, 45), (53, 47, 38), (55, 53, 38), (51, 40, 47), (51, 47, 53), (61, 55, 38), (63, 61, 38), (59, 48, 55), (59, 55, 61), (69, 63, 38), (5, 43, 40), (5, 51, 48), (5, 40, 51), (71, 69, 38), (67, 56, 63), (67, 63, 69), (77, 71, 38), (79, 77, 38), (0, 38, 43), (0, 43, 5), (75, 71, 77), (75, 64, 71), (85, 79, 38), (7, 59, 56), (7, 5, 48), (7, 48, 59), (7, 56, 67), (87, 85, 38), (83, 79, 85), (83, 72, 79), (13, 64, 75), (13, 7, 67), (13, 67, 64), (13, 75, 72), (3, 0, 5), (80, 87, 93), (91, 80, 93), (99, 95, 101), (99, 88, 95), (15, 80, 91), (15, 72, 83), (15, 13, 72), (15, 83, 80), (11, 9, 7), (11, 7, 13), (107, 96, 103), (107, 103, 109), (104, 111, 117), (21, 88, 99), (21, 15, 91), (21, 91, 88), (21, 99, 96), (115, 104, 117), (123, 112, 119), (123, 119, 125), (23, 107, 104), (23, 96, 107), (23, 21, 96), (23, 104, 115), (37, 87, 38), (37, 93, 87), (37, 101, 95), (37, 95, 93), (37, 103, 101), (37, 109, 103), (37, 111, 109), (37, 119, 117), (37, 117, 111), (37, 127, 125), (37, 135, 133), (37, 125, 119), (37, 133, 127), (131, 120, 127), (131, 127, 133), (29, 23, 115), (29, 115, 112), (29, 123, 120), (29, 112, 123), (19, 17, 15), (19, 15, 21), (128, 135, 37), (31, 29, 120), (31, 131, 128), (31, 120, 131), (31, 128, 37), (25, 23, 29), (27, 25, 29), (35, 33, 31), (35, 31, 37), (39, 44, 46), (44, 39, 42), (39, 46, 52), (39, 52, 54), (46, 41, 50), (52, 46, 50), (39, 54, 60), (39, 60, 62), (54, 49, 58), (60, 54, 58), (39, 62, 68), (41, 42, 4), (49, 50, 4), (50, 41, 4), (39, 68, 70), (62, 57, 66), (68, 62, 66), (39, 70, 76), (39, 76, 78), (42, 39, 1), (4, 42, 1), (76, 70, 74), (70, 65, 74), (39, 78, 84), (57, 58, 6), (49, 4, 6), (58, 49, 6), (66, 57, 6), (39, 84, 86), (84, 78, 82), (78, 73, 82), (74, 65, 12), (66, 6, 12), (65, 66, 12), (73, 74, 12), (4, 1, 2), (92, 86, 81), (92, 81, 90), (100, 94, 98), (94, 89, 98), (90, 81, 14), (82, 73, 14), (73, 12, 14), (81, 82, 14), (6, 8, 10), (12, 6, 10), (102, 97, 106), (108, 102, 106), (116, 110, 105), (98, 89, 20), (90, 14, 20), (89, 90, 20), (97, 98, 20), (116, 105, 114), (118, 113, 122), (124, 118, 122), (105, 106, 22), (106, 97, 22), (97, 20, 22), (114, 105, 22), (39, 86, 36), (86, 92, 36), (94, 100, 36), (92, 94, 36), (100, 102, 36), (102, 108, 36), (108, 110, 36), (116, 118, 36), (110, 116, 36), (124, 126, 36), (132, 134, 36), (118, 124, 36), (126, 132, 36), (126, 121, 130), (132, 126, 130), (114, 22, 28), (113, 114, 28), (121, 122, 28), (122, 113, 28), (14, 16, 18), (20, 14, 18), (36, 134, 129), (121, 28, 30), (129, 130, 30), (130, 121, 30), (36, 129, 30), (28, 22, 24), (28, 24, 26), (30, 32, 34), (36, 30, 34)])
me_15_9940.materials.append(mat_unknown)
me_15_9940.update()
me_15_10769 = bpy.data.meshes.new('15/10769')
me_15_10769.from_pydata([(0.0, 0.025, 0.0), (0.0, 0.05, 0.0), (0.0, 0.05, 5.0), (0.0, 0.025, 5.0), (6.0, 0.05, 5.0), (6.0, 0.025, 5.0), (6.0, 0.05, 0.0), (6.0, 0.025, 0.0), (5.975, 0.05, 0.0), (5.975, 0.025, 0.0), (5.975, 0.05, 4.975), (5.975, 0.025, 4.975), (0.025, 0.05, 4.975), (0.025, 0.025, 4.975), (0.025, 0.05, 0.0), (0.025, 0.025, 0.0), (0.0, 0.0, 0.0), (0.0, 0.025, 0.0), (0.0, 0.025, 5.0), (0.0, 0.0, 5.0), (6.0, 0.025, 5.0), (6.0, 0.0, 5.0), (6.0, 0.025, 0.0), (6.0, 0.0, 0.0), (5.95, 0.025, 0.0), (5.95, 0.0, 0.0), (5.95, 0.025, 4.95), (5.95, 0.0, 4.95), (0.05, 0.025, 4.95), (0.05, 0.0, 4.95), (0.05, 0.025, 0.0), (0.05, 0.0, 0.0), (0.025, 0.025, 0.025), (0.025, 0.025, 4.975), (2.999, 0.025, 4.975), (2.999, 0.025, 0.025), (2.999, 0.06, 4.975), (2.999, 0.06, 0.025), (0.025, 0.06, 4.975), (0.025, 0.06, 0.025), (2.949, 0.025, 1.015), (2.949, 0.025, 1.035), (2.949, -0.015, 1.035), (2.949, -0.015, 1.015), (2.829, -0.015, 1.035), (2.829, -0.015, 1.015), (2.829, 0.005, 1.035), (2.829, 0.005, 1.015), (2.929, 0.005, 1.035), (2.929, 0.005, 1.015), (2.929, 0.025, 1.035), (2.929, 0.025, 1.015), (2.949, 0.06, 1.015), (2.949, 0.06, 1.035), (2.949, 0.1, 1.035), (2.949, 0.1, 1.015), (2.829, 0.1, 1.035), (2.829, 0.1, 1.015), (2.829, 0.08, 1.035), (2.829, 0.08, 1.015), (2.929, 0.08, 1.035), (2.929, 0.08, 1.015), (2.929, 0.06, 1.035), (2.929, 0.06, 1.015), (5.975, 0.025, 0.025), (5.975, 0.025, 4.975), (3.001, 0.025, 4.975), (3.001, 0.025, 0.025), (3.001, 0.06, 4.975), (3.001, 0.06, 0.025), (5.975, 0.06, 4.975), (5.975, 0.06, 0.025), (3.051, 0.025, 1.015), (3.051, 0.025, 1.035), (3.051, -0.015, 1.035), (3.051, -0.015, 1.015), (3.171, -0.015, 1.035), (3.171, -0.015, 1.015), (3.171, 0.005, 1.035), (3.171, 0.005, 1.015), (3.071, 0.005, 1.035), (3.071, 0.005, 1.015), (3.071, 0.025, 1.035), (3.071, 0.025, 1.015), (3.051, 0.06, 1.015), (3.051, 0.06, 1.035), (3.051, 0.1, 1.035), (3.051, 0.1, 1.015), (3.171, 0.1, 1.035), (3.171, 0.1, 1.015), (3.171, 0.08, 1.035), (3.171, 0.08, 1.015), (3.071, 0.08, 1.035), (3.071, 0.08, 1.015), (3.071, 0.06, 1.035), (3.071, 0.06, 1.015), (0.05, 0.0, 0.0), (0.05, 0.0, 0.025), (5.95, 0.0, 0.025), (5.95, 0.0, 0.0), (5.95, 0.1, 0.025), (5.95, 0.1, 0.0), (0.05, 0.1, 0.025), (0.05, 0.1, 0.0), (-0.025, -0.005, 0.0), (-0.025, 0.0, 0.0), (-0.025, 0.0, 5.025), (-0.025, -0.005, 5.025), (6.025, 0.0, 5.025), (6.025, -0.005, 5.025), (6.025, 0.0, 0.0), (6.025, -0.005, 0.0), (5.95, 0.0, 0.0), (5.95, -0.005, 0.0), (5.95, 0.0, 4.95), (5.95, -0.005, 4.95), (0.05, 0.0, 4.95), (0.05, -0.005, 4.95), (0.05, 0.0, 0.0), (0.05, -0.005, 0.0), (-0.025, 0.05, 0.0), (-0.025, 0.055, 0.0), (-0.025, 0.055, 5.025), (-0.025, 0.05, 5.025), (6.025, 0.055, 5.025), (6.025, 0.05, 5.025), (6.025, 0.055, 0.0), (6.025, 0.05, 0.0), (5.975, 0.055, 0.0), (5.975, 0.05, 0.0), (5.975, 0.055, 4.975), (5.975, 0.05, 4.975), (0.025, 0.055, 4.975), (0.025, 0.05, 4.975), (0.025, 0.055, 0.0), (0.025, 0.05, 0.0)], [], [(1, 0, 3), (2, 1, 3), (2, 3, 5), (4, 2, 5), (4, 5, 7), (6, 4, 7), (6, 7, 9), (8, 6, 9), (8, 9, 11), (10, 8, 11), (10, 11, 13), (12, 10, 13), (12, 13, 15), (14, 12, 15), (14, 15, 0), (1, 14, 0), (9, 7, 11), (11, 7, 5), (0, 15, 13), (0, 13, 3), (11, 5, 3), (13, 11, 3), (10, 6, 8), (4, 6, 10), (12, 14, 1), (2, 12, 1), (2, 4, 10), (2, 10, 12), (17, 16, 19), (18, 17, 19), (18, 19, 21), (20, 18, 21), (20, 21, 23), (22, 20, 23), (22, 23, 25), (24, 22, 25), (24, 25, 27), (26, 24, 27), (26, 27, 29), (28, 26, 29), (28, 29, 31), (30, 28, 31), (30, 31, 16), (17, 30, 16), (25, 23, 27), (27, 23, 21), (16, 31, 29), (16, 29, 19), (27, 21, 19), (29, 27, 19), (26, 22, 24), (20, 22, 26), (28, 30, 17), (18, 28, 17), (18, 20, 26), (18, 26, 28), (33, 32, 35), (34, 33, 35), (34, 35, 37), (36, 34, 37), (36, 37, 39), (38, 36, 39), (38, 39, 32), (33, 38, 32), (35, 32, 37), (32, 39, 37), (36, 33, 34), (36, 38, 33), (43, 40, 41), (43, 41, 42), (45, 43, 42), (45, 42, 44), (47, 45, 44), (47, 44, 46), (49, 47, 46), (49, 46, 48), (51, 49, 48), (51, 48, 50), (40, 51, 50), (40, 50, 41), (40, 43, 49), (51, 40, 49), (45, 49, 43), (47, 49, 45), (48, 42, 41), (48, 41, 50), (42, 48, 44), (44, 48, 46), (53, 52, 55), (54, 53, 55), (54, 55, 57), (56, 54, 57), (56, 57, 59), (58, 56, 59), (58, 59, 61), (60, 58, 61), (60, 61, 63), (62, 60, 63), (62, 63, 52), (53, 62, 52), (59, 57, 61), (52, 63, 61), (52, 61, 55), (61, 57, 55), (60, 56, 58), (60, 62, 53), (54, 60, 53), (54, 56, 60), (67, 64, 65), (67, 65, 66), (69, 67, 66), (69, 66, 68), (71, 69, 68), (71, 68, 70), (64, 71, 70), (64, 70, 65), (69, 64, 67), (69, 71, 64), (66, 65, 68), (65, 70, 68), (73, 72, 75), (74, 73, 75), (74, 75, 77), (76, 74, 77), (76, 77, 79), (78, 76, 79), (78, 79, 81), (80, 78, 81), (80, 81, 83), (82, 80, 83), (82, 83, 72), (73, 82, 72), (81, 75, 72), (81, 72, 83), (75, 81, 77), (77, 81, 79), (73, 74, 80), (82, 73, 80), (76, 80, 74), (78, 80, 76), (87, 84, 85), (87, 85, 86), (89, 87, 86), (89, 86, 88), (91, 89, 88), (91, 88, 90), (93, 91, 90), (93, 90, 92), (95, 93, 92), (95, 92, 94), (84, 95, 94), (84, 94, 85), (93, 89, 91), (93, 95, 84), (87, 93, 84), (87, 89, 93), (90, 88, 92), (85, 94, 92), (85, 92, 86), (92, 88, 86), (97, 96, 99), (98, 97, 99), (98, 99, 101), (100, 98, 101), (100, 101, 103), (102, 100, 103), (102, 103, 96), (97, 102, 96), (99, 96, 101), (96, 103, 101), (100, 97, 98), (100, 102, 97), (105, 104, 107), (106, 105, 107), (106, 107, 109), (108, 106, 109), (108, 109, 111), (110, 108, 111), (110, 111, 113), (112, 110, 113), (112, 113, 115), (114, 112, 115), (114, 115, 117), (116, 114, 117), (116, 117, 119), (118, 116, 119), (118, 119, 104), (105, 118, 104), (113, 111, 115), (115, 111, 109), (104, 119, 117), (104, 117, 107), (115, 109, 107), (117, 115, 107), (114, 110, 112), (108, 110, 114), (116, 118, 105), (106, 116, 105), (106, 108, 114), (106, 114, 116), (121, 120, 123), (122, 121, 123), (122, 123, 125), (124, 122, 125), (124, 125, 127), (126, 124, 127), (126, 127, 129), (128, 126, 129), (128, 129, 131), (130, 128, 131), (130, 131, 133), (132, 130, 133), (132, 133, 135), (134, 132, 135), (134, 135, 120), (121, 134, 120), (129, 127, 131), (131, 127, 125), (120, 135, 133), (120, 133, 123), (131, 125, 123), (133, 131, 123), (130, 126, 128), (124, 126, 130), (132, 134, 121), (122, 132, 121), (122, 124, 130), (122, 130, 132)])
me_15_10769.update()
me_15_18646 = bpy.data.meshes.new('15/18646')
me_15_18646.from_pydata([(0.0, 0.09, 0.0), (0.0, 0.1, 0.0), (0.5, 0.1, 0.0), (0.5, 0.09, 0.0), (0.5, 0.1, 1.0), (0.5, 0.09, 1.0), (0.0, 0.1, 1.0), (0.0, 0.09, 1.0), (0.025, 0.09, 0.975), (0.025, 0.1, 0.975), (0.025, 0.1, 0.025), (0.025, 0.09, 0.025), (0.475, 0.09, 0.975), (0.475, 0.1, 0.975), (0.475, 0.09, 0.025), (0.475, 0.1, 0.025), (0.0, 0.05, 0.0), (0.0, 0.09, 0.0), (0.5, 0.09, 0.0), (0.5, 0.05, 0.0), (0.5, 0.09, 1.0), (0.5, 0.05, 1.0), (0.0, 0.09, 1.0), (0.0, 0.05, 1.0), (0.05, 0.05, 0.95), (0.05, 0.09, 0.95), (0.05, 0.09, 0.05), (0.05, 0.05, 0.05), (0.45, 0.05, 0.95), (0.45, 0.09, 0.95), (0.45, 0.05, 0.05), (0.45, 0.09, 0.05), (0.025, 0.09, 0.025), (0.025, 0.125, 0.025), (0.475, 0.125, 0.025), (0.475, 0.09, 0.025), (0.475, 0.125, 0.975), (0.475, 0.09, 0.975), (0.025, 0.125, 0.975), (0.025, 0.09, 0.975), (0.06, 0.09, 0.94), (0.06, 0.125, 0.94), (0.06, 0.125, 0.06), (0.06, 0.09, 0.06), (0.44, 0.09, 0.94), (0.44, 0.125, 0.94), (0.44, 0.09, 0.06), (0.44, 0.125, 0.06), (0.06, 0.1025, 0.06), (0.06, 0.1125, 0.06), (0.44, 0.1125, 0.06), (0.44, 0.1025, 0.06), (0.44, 0.1125, 0.94), (0.44, 0.1025, 0.94), (0.06, 0.1125, 0.94), (0.06, 0.1025, 0.94)], [], [(3, 0, 1), (3, 1, 2), (5, 3, 2), (5, 2, 4), (7, 5, 4), (7, 4, 6), (0, 7, 6), (0, 6, 1), (9, 8, 11), (10, 9, 11), (13, 12, 8), (9, 13, 8), (15, 14, 12), (13, 15, 12), (10, 11, 14), (15, 10, 14), (14, 11, 0), (3, 14, 0), (8, 0, 11), (7, 0, 8), (12, 14, 3), (12, 7, 8), (5, 12, 3), (5, 7, 12), (1, 10, 15), (1, 15, 2), (10, 1, 9), (9, 1, 6), (2, 15, 13), (9, 6, 13), (2, 13, 4), (13, 6, 4), (19, 16, 17), (19, 17, 18), (21, 19, 18), (21, 18, 20), (23, 21, 20), (23, 20, 22), (16, 23, 22), (16, 22, 17), (25, 24, 27), (26, 25, 27), (29, 28, 24), (25, 29, 24), (31, 30, 28), (29, 31, 28), (26, 27, 30), (31, 26, 30), (19, 27, 16), (30, 27, 19), (24, 16, 27), (23, 16, 24), (28, 30, 19), (21, 24, 28), (21, 28, 19), (21, 23, 24), (17, 26, 18), (18, 26, 31), (26, 17, 25), (25, 17, 22), (18, 31, 29), (29, 25, 20), (18, 29, 20), (25, 22, 20), (35, 32, 33), (35, 33, 34), (37, 35, 34), (37, 34, 36), (39, 37, 36), (39, 36, 38), (32, 39, 38), (32, 38, 33), (41, 40, 43), (42, 41, 43), (45, 44, 40), (41, 45, 40), (47, 46, 44), (45, 47, 44), (42, 43, 46), (47, 42, 46), (35, 43, 32), (46, 43, 35), (39, 32, 43), (40, 39, 43), (37, 40, 44), (37, 44, 46), (37, 46, 35), (37, 39, 40), (33, 42, 34), (34, 42, 47), (42, 33, 38), (42, 38, 41), (45, 41, 36), (47, 45, 36), (34, 47, 36), (41, 38, 36), (51, 48, 49), (51, 49, 50), (53, 51, 50), (53, 50, 52), (55, 53, 52), (55, 52, 54), (48, 55, 54), (48, 54, 49), (53, 48, 51), (53, 55, 48), (50, 49, 52), (49, 54, 52)])
me_15_18646.update()
me_15_11349 = bpy.data.meshes.new('15/11349')
me_15_11349.from_pydata([(20.0, 0.0, 0.0), (20.0, 0.125, 0.0), (20.0, 0.125, 5.0), (20.0, 0.0, 5.0), (0.0, 0.0, 0.0), (0.0, 0.125, 0.0), (0.0, 0.125, 5.0), (0.0, 0.0, 5.0), (1.5, 0.0, 1.0), (1.5, 0.125, 1.0), (2.5, 0.125, 1.0), (2.5, 0.0, 1.0), (2.5, 0.125, 3.5), (2.5, 0.0, 3.5), (1.5, 0.125, 3.5), (1.5, 0.0, 3.5), (3.5, 0.0, 1.0), (3.5, 0.125, 1.0), (4.5, 0.125, 1.0), (4.5, 0.0, 1.0), (4.5, 0.125, 3.5), (4.5, 0.0, 3.5), (3.5, 0.125, 3.5), (3.5, 0.0, 3.5), (5.5, 0.0, 1.0), (5.5, 0.125, 1.0), (6.5, 0.125, 1.0), (6.5, 0.0, 1.0), (6.5, 0.125, 3.5), (6.5, 0.0, 3.5), (5.5, 0.125, 3.5), (5.5, 0.0, 3.5), (7.5, 0.0, 1.0), (7.5, 0.125, 1.0), (8.5, 0.125, 1.0), (8.5, 0.0, 1.0), (8.5, 0.125, 3.5), (8.5, 0.0, 3.5), (7.5, 0.125, 3.5), (7.5, 0.0, 3.5), (9.5, 0.0, 1.0), (9.5, 0.125, 1.0), (10.5, 0.125, 1.0), (10.5, 0.0, 1.0), (10.5, 0.125, 3.5), (10.5, 0.0, 3.5), (9.5, 0.125, 3.5), (9.5, 0.0, 3.5), (11.5, 0.0, 1.0), (11.5, 0.125, 1.0), (12.5, 0.125, 1.0), (12.5, 0.0, 1.0), (12.5, 0.125, 3.5), (12.5, 0.0, 3.5), (11.5, 0.125, 3.5), (11.5, 0.0, 3.5), (13.5, 0.0, 1.0), (13.5, 0.125, 1.0), (14.5, 0.125, 1.0), (14.5, 0.0, 1.0), (14.5, 0.125, 3.5), (14.5, 0.0, 3.5), (13.5, 0.125, 3.5), (13.5, 0.0, 3.5), (15.5, 0.0, 1.0), (15.5, 0.125, 1.0), (16.5, 0.125, 1.0), (16.5, 0.0, 1.0), (16.5, 0.125, 3.5), (16.5, 0.0, 3.5), (15.5, 0.125, 3.5), (15.5, 0.0, 3.5), (17.5, 0.0, 1.0), (17.5, 0.125, 1.0), (18.5, 0.125, 1.0), (18.5, 0.0, 1.0), (18.5, 0.125, 3.5), (18.5, 0.0, 3.5), (17.5, 0.125, 3.5), (17.5, 0.0, 3.5)], [], [(3, 0, 1), (3, 1, 2), (5, 4, 7), (6, 5, 7), (1, 0, 4), (5, 1, 4), (7, 3, 2), (7, 2, 6), (9, 8, 11), (10, 9, 11), (10, 11, 13), (12, 10, 13), (12, 13, 15), (14, 12, 15), (14, 15, 8), (9, 14, 8), (17, 16, 19), (18, 17, 19), (18, 19, 21), (20, 18, 21), (20, 21, 23), (22, 20, 23), (22, 23, 16), (17, 22, 16), (25, 24, 27), (26, 25, 27), (26, 27, 29), (28, 26, 29), (28, 29, 31), (30, 28, 31), (30, 31, 24), (25, 30, 24), (33, 32, 35), (34, 33, 35), (34, 35, 37), (36, 34, 37), (36, 37, 39), (38, 36, 39), (38, 39, 32), (33, 38, 32), (41, 40, 43), (42, 41, 43), (42, 43, 45), (44, 42, 45), (44, 45, 47), (46, 44, 47), (46, 47, 40), (41, 46, 40), (49, 48, 51), (50, 49, 51), (50, 51, 53), (52, 50, 53), (52, 53, 55), (54, 52, 55), (54, 55, 48), (49, 54, 48), (57, 56, 59), (58, 57, 59), (58, 59, 61), (60, 58, 61), (60, 61, 63), (62, 60, 63), (62, 63, 56), (57, 62, 56), (65, 64, 67), (66, 65, 67), (66, 67, 69), (68, 66, 69), (68, 69, 71), (70, 68, 71), (70, 71, 64), (65, 70, 64), (73, 72, 75), (74, 73, 75), (74, 75, 77), (76, 74, 77), (76, 77, 79), (78, 76, 79), (78, 79, 72), (73, 78, 72), (13, 7, 15), (23, 7, 13), (4, 15, 7), (8, 15, 4), (21, 7, 23), (11, 8, 4), (31, 7, 21), (16, 13, 11), (16, 23, 13), (16, 11, 4), (29, 7, 31), (19, 16, 4), (24, 21, 19), (24, 31, 21), (24, 19, 4), (32, 29, 27), (32, 39, 29), (40, 37, 35), (40, 47, 37), (48, 45, 43), (48, 55, 45), (56, 53, 51), (56, 63, 53), (64, 71, 61), (64, 61, 59), (3, 61, 71), (3, 69, 79), (3, 63, 61), (3, 71, 69), (3, 79, 77), (3, 53, 63), (72, 79, 69), (72, 69, 67), (0, 72, 67), (0, 59, 56), (0, 67, 64), (0, 77, 75), (0, 75, 72), (0, 64, 59), (0, 3, 77), (3, 7, 29), (3, 29, 39), (3, 39, 37), (3, 37, 47), (3, 47, 45), (3, 45, 55), (3, 55, 53), (4, 0, 56), (4, 56, 51), (4, 51, 48), (4, 48, 43), (4, 43, 40), (4, 40, 35), (4, 35, 32), (4, 32, 27), (4, 27, 24), (14, 6, 12), (12, 6, 22), (6, 14, 5), (5, 14, 9), (22, 6, 20), (5, 9, 10), (20, 6, 30), (10, 12, 17), (12, 22, 17), (5, 10, 17), (30, 6, 28), (5, 17, 18), (18, 20, 25), (20, 30, 25), (5, 18, 25), (26, 28, 33), (28, 38, 33), (34, 36, 41), (36, 46, 41), (42, 44, 49), (44, 54, 49), (50, 52, 57), (52, 62, 57), (60, 70, 65), (58, 60, 65), (70, 60, 2), (78, 68, 2), (60, 62, 2), (68, 70, 2), (76, 78, 2), (62, 52, 2), (68, 78, 73), (66, 68, 73), (66, 73, 1), (57, 58, 1), (65, 66, 1), (74, 76, 1), (73, 74, 1), (58, 65, 1), (76, 2, 1), (28, 6, 2), (38, 28, 2), (36, 38, 2), (46, 36, 2), (44, 46, 2), (54, 44, 2), (52, 54, 2), (57, 1, 5), (50, 57, 5), (49, 50, 5), (42, 49, 5), (41, 42, 5), (34, 41, 5), (33, 34, 5), (26, 33, 5), (25, 26, 5)])
me_15_11349.materials.append(mat_unknown)
me_15_11349.update()
me_15_19669 = bpy.data.meshes.new('15/19669')
me_15_19669.from_pydata([(0.0, 0.09, 0.0), (0.0, 0.1, 0.0), (1.0, 0.1, 0.0), (1.0, 0.09, 0.0), (1.0, 0.1, 2.5), (1.0, 0.09, 2.5), (0.0, 0.1, 2.5), (0.0, 0.09, 2.5), (0.025, 0.09, 2.475), (0.025, 0.1, 2.475), (0.025, 0.1, 0.025), (0.025, 0.09, 0.025), (0.975, 0.09, 2.475), (0.975, 0.1, 2.475), (0.975, 0.09, 0.025), (0.975, 0.1, 0.025), (0.0, 0.05, 0.0), (0.0, 0.09, 0.0), (1.0, 0.09, 0.0), (1.0, 0.05, 0.0), (1.0, 0.09, 2.5), (1.0, 0.05, 2.5), (0.0, 0.09, 2.5), (0.0, 0.05, 2.5), (0.05, 0.05, 2.45), (0.05, 0.09, 2.45), (0.05, 0.09, 0.05), (0.05, 0.05, 0.05), (0.95, 0.05, 2.45), (0.95, 0.09, 2.45), (0.95, 0.05, 0.05), (0.95, 0.09, 0.05), (0.025, 0.09, 0.025), (0.025, 0.125, 0.025), (0.975, 0.125, 0.025), (0.975, 0.09, 0.025), (0.975, 0.125, 2.475), (0.975, 0.09, 2.475), (0.025, 0.125, 2.475), (0.025, 0.09, 2.475), (0.06, 0.09, 2.44), (0.06, 0.125, 2.44), (0.06, 0.125, 0.06), (0.06, 0.09, 0.06), (0.94, 0.09, 2.44), (0.94, 0.125, 2.44), (0.94, 0.09, 0.06), (0.94, 0.125, 0.06), (0.06, 0.1025, 0.06), (0.06, 0.1125, 0.06), (0.94, 0.1125, 0.06), (0.94, 0.1025, 0.06), (0.94, 0.1125, 2.44), (0.94, 0.1025, 2.44), (0.06, 0.1125, 2.44), (0.06, 0.1025, 2.44)], [], [(3, 0, 1), (3, 1, 2), (5, 3, 2), (5, 2, 4), (7, 5, 4), (7, 4, 6), (0, 7, 6), (0, 6, 1), (9, 8, 11), (10, 9, 11), (13, 12, 8), (9, 13, 8), (15, 14, 12), (13, 15, 12), (10, 11, 14), (15, 10, 14), (14, 11, 0), (3, 14, 0), (7, 0, 11), (8, 7, 11), (12, 7, 8), (5, 12, 14), (5, 14, 3), (5, 7, 12), (1, 10, 15), (1, 15, 2), (10, 1, 6), (10, 6, 9), (9, 6, 13), (15, 13, 4), (2, 15, 4), (13, 6, 4), (19, 16, 17), (19, 17, 18), (21, 19, 18), (21, 18, 20), (23, 21, 20), (23, 20, 22), (16, 23, 22), (16, 22, 17), (25, 24, 27), (26, 25, 27), (29, 28, 24), (25, 29, 24), (31, 30, 28), (29, 31, 28), (26, 27, 30), (31, 26, 30), (30, 27, 16), (19, 30, 16), (23, 16, 27), (24, 23, 27), (28, 23, 24), (21, 28, 30), (21, 30, 19), (21, 23, 28), (17, 26, 31), (17, 31, 18), (26, 17, 22), (26, 22, 25), (25, 22, 29), (31, 29, 20), (18, 31, 20), (29, 22, 20), (35, 32, 33), (35, 33, 34), (37, 35, 34), (37, 34, 36), (39, 37, 36), (39, 36, 38), (32, 39, 38), (32, 38, 33), (41, 40, 43), (42, 41, 43), (45, 44, 40), (41, 45, 40), (47, 46, 44), (45, 47, 44), (42, 43, 46), (47, 42, 46), (35, 43, 32), (46, 43, 35), (39, 32, 43), (40, 39, 43), (37, 40, 44), (37, 44, 46), (37, 46, 35), (37, 39, 40), (33, 42, 34), (34, 42, 47), (42, 33, 38), (42, 38, 41), (45, 41, 36), (47, 45, 36), (34, 47, 36), (41, 38, 36), (51, 48, 49), (51, 49, 50), (53, 51, 50), (53, 50, 52), (55, 53, 52), (55, 52, 54), (48, 55, 54), (48, 54, 49), (53, 48, 51), (53, 55, 48), (50, 49, 52), (49, 54, 52)])
me_15_19669.update()
me_15_22108 = bpy.data.meshes.new('15/22108')
me_15_22108.from_pydata([(0.0, 0.025, 0.0), (0.0, 0.05, 0.0), (0.0, 0.05, 4.0), (0.0, 0.025, 4.0), (3.0, 0.05, 4.0), (3.0, 0.025, 4.0), (3.0, 0.05, 0.0), (3.0, 0.025, 0.0), (2.975, 0.05, 0.0), (2.975, 0.025, 0.0), (2.975, 0.05, 3.975), (2.975, 0.025, 3.975), (0.025, 0.05, 3.975), (0.025, 0.025, 3.975), (0.025, 0.05, 0.0), (0.025, 0.025, 0.0), (0.0, 0.0, 0.0), (0.0, 0.025, 0.0), (0.0, 0.025, 4.0), (0.0, 0.0, 4.0), (3.0, 0.025, 4.0), (3.0, 0.0, 4.0), (3.0, 0.025, 0.0), (3.0, 0.0, 0.0), (2.95, 0.025, 0.0), (2.95, 0.0, 0.0), (2.95, 0.025, 3.95), (2.95, 0.0, 3.95), (0.05, 0.025, 3.95), (0.05, 0.0, 3.95), (0.05, 0.025, 0.0), (0.05, 0.0, 0.0), (0.025, 0.025, 0.025), (0.025, 0.025, 3.975), (2.975, 0.025, 3.975), (2.975, 0.025, 0.025), (2.975, 0.06, 3.975), (2.975, 0.06, 0.025), (0.025, 0.06, 3.975), (0.025, 0.06, 0.025), (2.925, 0.025, 1.015), (2.925, 0.025, 1.035), (2.925, -0.015, 1.035), (2.925, -0.015, 1.015), (2.805, -0.015, 1.035), (2.805, -0.015, 1.015), (2.805, 0.005, 1.035), (2.805, 0.005, 1.015), (2.905, 0.005, 1.035), (2.905, 0.005, 1.015), (2.905, 0.025, 1.035), (2.905, 0.025, 1.015), (2.925, 0.06, 1.015), (2.925, 0.06, 1.035), (2.925, 0.1, 1.035), (2.925, 0.1, 1.015), (2.805, 0.1, 1.035), (2.805, 0.1, 1.015), (2.805, 0.08, 1.035), (2.805, 0.08, 1.015), (2.905, 0.08, 1.035), (2.905, 0.08, 1.015), (2.905, 0.06, 1.035), (2.905, 0.06, 1.015), (0.05, 0.0, 0.0), (0.05, 0.0, 0.025), (2.95, 0.0, 0.025), (2.95, 0.0, 0.0), (2.95, 0.1, 0.025), (2.95, 0.1, 0.0), (0.05, 0.1, 0.025), (0.05, 0.1, 0.0), (-0.025, -0.005, 0.0), (-0.025, 0.0, 0.0), (-0.025, 0.0, 4.025), (-0.025, -0.005, 4.025), (3.025, 0.0, 4.025), (3.025, -0.005, 4.025), (3.025, 0.0, 0.0), (3.025, -0.005, 0.0), (2.95, 0.0, 0.0), (2.95, -0.005, 0.0), (2.95, 0.0, 3.95), (2.95, -0.005, 3.95), (0.05, 0.0, 3.95), (0.05, -0.005, 3.95), (0.05, 0.0, 0.0), (0.05, -0.005, 0.0), (-0.025, 0.05, 0.0), (-0.025, 0.055, 0.0), (-0.025, 0.055, 4.025), (-0.025, 0.05, 4.025), (3.025, 0.055, 4.025), (3.025, 0.05, 4.025), (3.025, 0.055, 0.0), (3.025, 0.05, 0.0), (2.975, 0.055, 0.0), (2.975, 0.05, 0.0), (2.975, 0.055, 3.975), (2.975, 0.05, 3.975), (0.025, 0.055, 3.975), (0.025, 0.05, 3.975), (0.025, 0.055, 0.0), (0.025, 0.05, 0.0)], [], [(1, 0, 3), (2, 1, 3), (2, 3, 5), (4, 2, 5), (4, 5, 7), (6, 4, 7), (6, 7, 9), (8, 6, 9), (8, 9, 11), (10, 8, 11), (10, 11, 13), (12, 10, 13), (12, 13, 15), (14, 12, 15), (14, 15, 0), (1, 14, 0), (9, 7, 11), (11, 7, 5), (0, 15, 13), (13, 11, 3), (0, 13, 3), (11, 5, 3), (10, 6, 8), (4, 6, 10), (12, 14, 1), (2, 10, 12), (2, 12, 1), (2, 4, 10), (17, 16, 19), (18, 17, 19), (18, 19, 21), (20, 18, 21), (20, 21, 23), (22, 20, 23), (22, 23, 25), (24, 22, 25), (24, 25, 27), (26, 24, 27), (26, 27, 29), (28, 26, 29), (28, 29, 31), (30, 28, 31), (30, 31, 16), (17, 30, 16), (25, 23, 27), (27, 23, 21), (16, 31, 29), (27, 21, 29), (16, 29, 19), (29, 21, 19), (26, 22, 24), (20, 22, 26), (28, 30, 17), (28, 20, 26), (18, 28, 17), (18, 20, 28), (33, 32, 35), (34, 33, 35), (34, 35, 37), (36, 34, 37), (36, 37, 39), (38, 36, 39), (38, 39, 32), (33, 38, 32), (35, 32, 37), (32, 39, 37), (36, 33, 34), (36, 38, 33), (43, 40, 41), (43, 41, 42), (45, 43, 42), (45, 42, 44), (47, 45, 44), (47, 44, 46), (49, 47, 46), (49, 46, 48), (51, 49, 48), (51, 48, 50), (40, 51, 50), (40, 50, 41), (40, 43, 49), (51, 40, 49), (45, 49, 43), (47, 49, 45), (48, 42, 41), (48, 41, 50), (42, 48, 44), (44, 48, 46), (53, 52, 55), (54, 53, 55), (54, 55, 57), (56, 54, 57), (56, 57, 59), (58, 56, 59), (58, 59, 61), (60, 58, 61), (60, 61, 63), (62, 60, 63), (62, 63, 52), (53, 62, 52), (59, 57, 61), (52, 63, 61), (52, 61, 55), (61, 57, 55), (60, 56, 58), (60, 62, 53), (54, 60, 53), (54, 56, 60), (65, 64, 67), (66, 65, 67), (66, 67, 69), (68, 66, 69), (68, 69, 71), (70, 68, 71), (70, 71, 64), (65, 70, 64), (67, 64, 69), (64, 71, 69), (68, 65, 66), (68, 70, 65), (73, 72, 75), (74, 73, 75), (74, 75, 77), (76, 74, 77), (76, 77, 79), (78, 76, 79), (78, 79, 81), (80, 78, 81), (80, 81, 83), (82, 80, 83), (82, 83, 85), (84, 82, 85), (84, 85, 87), (86, 84, 87), (86, 87, 72), (73, 86, 72), (81, 79, 83), (83, 79, 77), (72, 87, 85), (85, 83, 75), (72, 85, 75), (83, 77, 75), (82, 78, 80), (76, 78, 82), (84, 86, 73), (74, 82, 84), (74, 84, 73), (74, 76, 82), (89, 88, 91), (90, 89, 91), (90, 91, 93), (92, 90, 93), (92, 93, 95), (94, 92, 95), (94, 95, 97), (96, 94, 97), (96, 97, 99), (98, 96, 99), (98, 99, 101), (100, 98, 101), (100, 101, 103), (102, 100, 103), (102, 103, 88), (89, 102, 88), (95, 93, 99), (97, 95, 99), (88, 103, 101), (99, 93, 101), (88, 101, 91), (101, 93, 91), (98, 92, 94), (98, 94, 96), (100, 102, 89), (100, 92, 98), (90, 100, 89), (90, 92, 100)])
me_15_22108.update()
me_15_20449 = bpy.data.meshes.new('15/20449')
me_15_20449.from_pydata([(0.0, 0.0, 0.0), (0.0, 0.0, 2.0), (0.0, 0.125, 2.0), (0.0, 0.125, 0.0), (18.0, 0.125, 2.0), (18.0, 0.125, 0.0), (18.0, 0.0, 2.0), (18.0, 0.0, 0.0)], [], [(3, 0, 1), (3, 1, 2), (5, 3, 2), (5, 2, 4), (7, 5, 4), (7, 4, 6), (0, 7, 6), (0, 6, 1), (3, 5, 7), (3, 7, 0), (6, 4, 2), (1, 6, 2)])
me_15_20449.materials.append(mat_unknown)
me_15_20449.update()
me_15_20332 = bpy.data.meshes.new('15/20332')
me_15_20332.from_pydata([(0.0, 0.0, 0.0), (0.0, 0.0, 2.0), (0.0, 0.5, 2.0), (0.0, 0.5, 0.0), (1.0, 0.5, 2.0), (1.0, 0.5, 0.0), (1.0, 0.0, 2.0), (1.0, 0.0, 0.0)], [], [(3, 0, 1), (3, 1, 2), (5, 3, 2), (5, 2, 4), (7, 5, 4), (7, 4, 6), (0, 7, 6), (0, 6, 1), (3, 5, 7), (3, 7, 0), (6, 4, 2), (1, 6, 2)])
me_15_20332.materials.append(mat_unknown)
me_15_20332.update()
me_15_22032 = bpy.data.meshes.new('15/22032')
me_15_22032.from_pydata([(4.0, 0.0, 0.0), (4.0, 0.125, 0.0), (3.5, 0.125, 0.0), (3.5, 0.0, 0.0), (3.5, 0.125, 4.0), (3.5, 0.0, 4.0), (0.5, 0.125, 4.0), (0.5, 0.0, 4.0), (0.5, 0.125, 0.0), (0.5, 0.0, 0.0), (0.0, 0.125, 0.0), (0.0, 0.0, 0.0), (0.0, 0.125, 4.5), (0.0, 0.0, 4.5), (4.0, 0.0, 4.5), (4.0, 0.125, 4.5)], [], [(1, 0, 3), (2, 1, 3), (2, 3, 5), (4, 2, 5), (4, 5, 7), (6, 4, 7), (6, 7, 9), (8, 6, 9), (8, 9, 11), (10, 8, 11), (10, 11, 13), (12, 10, 13), (13, 14, 15), (13, 15, 12), (14, 0, 1), (14, 1, 15), (7, 5, 14), (13, 7, 14), (0, 14, 5), (3, 0, 5), (11, 9, 7), (11, 7, 13), (15, 4, 6), (15, 6, 12), (4, 15, 1), (4, 1, 2), (6, 8, 10), (12, 6, 10)])
me_15_22032.materials.append(mat_unknown)
me_15_22032.update()
me_15_21976 = bpy.data.meshes.new('15/21976')
me_15_21976.from_pydata([(0.0, 0.0, 0.0), (0.0, 0.0, 2.0), (0.0, 0.125, 2.0), (0.0, 0.125, 0.0), (1.25, 0.125, 2.0), (1.25, 0.125, 0.0), (1.25, 0.0, 2.0), (1.25, 0.0, 0.0)], [], [(3, 0, 1), (3, 1, 2), (5, 3, 2), (5, 2, 4), (7, 5, 4), (7, 4, 6), (0, 7, 6), (0, 6, 1), (3, 5, 7), (3, 7, 0), (6, 4, 2), (1, 6, 2)])
me_15_21976.materials.append(mat_unknown)
me_15_21976.update()
me_15_11314 = bpy.data.meshes.new('15/11314')
me_15_11314.from_pydata([(5.0, 0.0, 0.0), (5.0, 0.125, 0.0), (4.0, 0.125, 0.0), (4.0, 0.0, 0.0), (4.0, 0.125, 4.0), (4.0, 0.0, 4.0), (1.0, 0.125, 4.0), (1.0, 0.0, 4.0), (1.0, 0.125, 0.0), (1.0, 0.0, 0.0), (0.0, 0.125, 0.0), (0.0, 0.0, 0.0), (0.0, 0.125, 5.0), (0.0, 0.0, 5.0), (5.0, 0.0, 5.0), (5.0, 0.125, 5.0)], [], [(1, 0, 3), (2, 1, 3), (2, 3, 5), (4, 2, 5), (4, 5, 7), (6, 4, 7), (6, 7, 9), (8, 6, 9), (8, 9, 11), (10, 8, 11), (10, 11, 13), (12, 10, 13), (13, 14, 15), (13, 15, 12), (14, 0, 1), (14, 1, 15), (0, 14, 5), (13, 7, 5), (13, 5, 14), (3, 0, 5), (11, 9, 7), (11, 7, 13), (4, 15, 1), (4, 6, 12), (15, 4, 12), (4, 1, 2), (6, 8, 10), (12, 6, 10)])
me_15_11314.materials.append(mat_unknown)
me_15_11314.update()
me_15_11327 = bpy.data.meshes.new('15/11327')
me_15_11327.from_pydata([(0.0, 0.0, 0.0), (0.0, 0.0, 5.0), (0.0, 0.125, 5.0), (0.0, 0.125, 0.0), (5.0, 0.0, 0.0), (4.0, 6.939e-18, 0.0), (5.0, 0.0, 5.0), (1.0, 6.939e-18, 0.0), (1.0, 0.0, 4.0), (4.0, 0.0, 4.0), (1.0, 0.125, 0.0), (5.0, 0.125, 5.0), (5.0, 0.125, 0.0), (4.0, 0.125, 0.0), (4.0, 0.125, 4.0), (1.0, 0.125, 4.0)], [], [(3, 0, 1), (3, 1, 2), (4, 6, 9), (1, 9, 6), (8, 9, 1), (5, 4, 9), (0, 7, 8), (0, 8, 1), (3, 2, 15), (11, 15, 2), (14, 15, 11), (10, 3, 15), (12, 13, 14), (12, 14, 11), (3, 7, 0), (3, 10, 7), (6, 11, 2), (1, 6, 2), (13, 4, 5), (13, 12, 4), (13, 5, 9), (14, 13, 9), (14, 9, 15), (15, 9, 8), (15, 8, 7), (10, 15, 7), (4, 12, 11), (4, 11, 6)])
me_15_11327.materials.append(mat_unknown)
me_15_11327.update()
me_15_22359 = bpy.data.meshes.new('15/22359')
me_15_22359.from_pydata([(0.0, 0.0, 0.0), (0.0, 0.0, 2.0), (0.0, 0.125, 2.0), (0.0, 0.125, 0.0), (1.75, 0.125, 2.0), (1.75, 0.125, 0.0), (1.75, 0.0, 2.0), (1.75, 0.0, 0.0)], [], [(3, 0, 1), (3, 1, 2), (5, 3, 2), (5, 2, 4), (7, 5, 4), (7, 4, 6), (0, 7, 6), (0, 6, 1), (3, 5, 7), (3, 7, 0), (6, 4, 2), (1, 6, 2)])
me_15_22359.materials.append(mat_unknown)
me_15_22359.update()
me_15_4077 = bpy.data.meshes.new('15/4077')
me_15_4077.from_pydata([(0.0, 0.025, 0.0), (0.0, 0.05, 0.0), (0.0, 0.05, 3.0), (0.0, 0.025, 3.0), (2.0, 0.05, 3.0), (2.0, 0.025, 3.0), (2.0, 0.05, 0.0), (2.0, 0.025, 0.0), (1.975, 0.05, 0.0), (1.975, 0.025, 0.0), (1.975, 0.05, 2.975), (1.975, 0.025, 2.975), (0.025, 0.05, 2.975), (0.025, 0.025, 2.975), (0.025, 0.05, 0.0), (0.025, 0.025, 0.0), (0.0, 0.0, 0.0), (0.0, 0.025, 0.0), (0.0, 0.025, 3.0), (0.0, 0.0, 3.0), (2.0, 0.025, 3.0), (2.0, 0.0, 3.0), (2.0, 0.025, 0.0), (2.0, 0.0, 0.0), (1.95, 0.025, 0.0), (1.95, 0.0, 0.0), (1.95, 0.025, 2.95), (1.95, 0.0, 2.95), (0.05, 0.025, 2.95), (0.05, 0.0, 2.95), (0.05, 0.025, 0.0), (0.05, 0.0, 0.0), (0.025, 0.025, 0.025), (0.025, 0.025, 2.975), (1.975, 0.025, 2.975), (1.975, 0.025, 0.025), (1.975, 0.06, 2.975), (1.975, 0.06, 0.025), (0.025, 0.06, 2.975), (0.025, 0.06, 0.025), (1.925, 0.025, 1.015), (1.925, 0.025, 1.035), (1.925, -0.015, 1.035), (1.925, -0.015, 1.015), (1.805, -0.015, 1.035), (1.805, -0.015, 1.015), (1.805, 0.005, 1.035), (1.805, 0.005, 1.015), (1.905, 0.005, 1.035), (1.905, 0.005, 1.015), (1.905, 0.025, 1.035), (1.905, 0.025, 1.015), (1.925, 0.06, 1.015), (1.925, 0.06, 1.035), (1.925, 0.1, 1.035), (1.925, 0.1, 1.015), (1.805, 0.1, 1.035), (1.805, 0.1, 1.015), (1.805, 0.08, 1.035), (1.805, 0.08, 1.015), (1.905, 0.08, 1.035), (1.905, 0.08, 1.015), (1.905, 0.06, 1.035), (1.905, 0.06, 1.015), (0.05, 0.0, 0.0), (0.05, 0.0, 0.025), (1.95, 0.0, 0.025), (1.95, 0.0, 0.0), (1.95, 0.1, 0.025), (1.95, 0.1, 0.0), (0.05, 0.1, 0.025), (0.05, 0.1, 0.0), (-0.025, -0.005, 0.0), (-0.025, 0.0, 0.0), (-0.025, 0.0, 3.025), (-0.025, -0.005, 3.025), (2.025, 0.0, 3.025), (2.025, -0.005, 3.025), (2.025, 0.0, 0.0), (2.025, -0.005, 0.0), (1.95, 0.0, 0.0), (1.95, -0.005, 0.0), (1.95, 0.0, 2.95), (1.95, -0.005, 2.95), (0.05, 0.0, 2.95), (0.05, -0.005, 2.95), (0.05, 0.0, 0.0), (0.05, -0.005, 0.0), (-0.025, 0.05, 0.0), (-0.025, 0.055, 0.0), (-0.025, 0.055, 3.025), (-0.025, 0.05, 3.025), (2.025, 0.055, 3.025), (2.025, 0.05, 3.025), (2.025, 0.055, 0.0), (2.025, 0.05, 0.0), (1.975, 0.055, 0.0), (1.975, 0.05, 0.0), (1.975, 0.055, 2.975), (1.975, 0.05, 2.975), (0.025, 0.055, 2.975), (0.025, 0.05, 2.975), (0.025, 0.055, 0.0), (0.025, 0.05, 0.0)], [], [(1, 0, 3), (2, 1, 3), (2, 3, 5), (4, 2, 5), (4, 5, 7), (6, 4, 7), (6, 7, 9), (8, 6, 9), (8, 9, 11), (10, 8, 11), (10, 11, 13), (12, 10, 13), (12, 13, 15), (14, 12, 15), (14, 15, 0), (1, 14, 0), (9, 7, 11), (11, 7, 5), (0, 15, 13), (11, 5, 13), (0, 13, 3), (13, 5, 3), (10, 6, 8), (4, 6, 10), (12, 14, 1), (12, 4, 10), (2, 12, 1), (2, 4, 12), (17, 16, 19), (18, 17, 19), (18, 19, 21), (20, 18, 21), (20, 21, 23), (22, 20, 23), (22, 23, 25), (24, 22, 25), (24, 25, 27), (26, 24, 27), (26, 27, 29), (28, 26, 29), (28, 29, 31), (30, 28, 31), (30, 31, 16), (17, 30, 16), (25, 23, 27), (27, 23, 21), (16, 31, 29), (27, 21, 29), (16, 29, 19), (29, 21, 19), (26, 22, 24), (20, 22, 26), (28, 30, 17), (28, 20, 26), (18, 28, 17), (18, 20, 28), (33, 32, 35), (34, 33, 35), (34, 35, 37), (36, 34, 37), (36, 37, 39), (38, 36, 39), (38, 39, 32), (33, 38, 32), (35, 32, 37), (32, 39, 37), (36, 33, 34), (36, 38, 33), (43, 40, 41), (43, 41, 42), (45, 43, 42), (45, 42, 44), (47, 45, 44), (47, 44, 46), (49, 47, 46), (49, 46, 48), (51, 49, 48), (51, 48, 50), (40, 51, 50), (40, 50, 41), (40, 43, 49), (51, 40, 49), (45, 49, 43), (47, 49, 45), (48, 42, 41), (48, 41, 50), (42, 48, 44), (44, 48, 46), (53, 52, 55), (54, 53, 55), (54, 55, 57), (56, 54, 57), (56, 57, 59), (58, 56, 59), (58, 59, 61), (60, 58, 61), (60, 61, 63), (62, 60, 63), (62, 63, 52), (53, 62, 52), (59, 57, 61), (52, 63, 61), (52, 61, 55), (61, 57, 55), (60, 56, 58), (60, 62, 53), (54, 60, 53), (54, 56, 60), (65, 64, 67), (66, 65, 67), (66, 67, 69), (68, 66, 69), (68, 69, 71), (70, 68, 71), (70, 71, 64), (65, 70, 64), (67, 64, 69), (64, 71, 69), (68, 65, 66), (68, 70, 65), (73, 72, 75), (74, 73, 75), (74, 75, 77), (76, 74, 77), (76, 77, 79), (78, 76, 79), (78, 79, 81), (80, 78, 81), (80, 81, 83), (82, 80, 83), (82, 83, 85), (84, 82, 85), (84, 85, 87), (86, 84, 87), (86, 87, 72), (73, 86, 72), (79, 77, 83), (81, 79, 83), (72, 87, 85), (85, 83, 75), (83, 77, 75), (72, 85, 75), (82, 76, 78), (82, 78, 80), (84, 86, 73), (74, 82, 84), (74, 76, 82), (74, 84, 73), (89, 88, 91), (90, 89, 91), (90, 91, 93), (92, 90, 93), (92, 93, 95), (94, 92, 95), (94, 95, 97), (96, 94, 97), (96, 97, 99), (98, 96, 99), (98, 99, 101), (100, 98, 101), (100, 101, 103), (102, 100, 103), (102, 103, 88), (89, 102, 88), (95, 93, 99), (97, 95, 99), (88, 103, 101), (99, 93, 101), (88, 101, 91), (101, 93, 91), (98, 92, 94), (98, 94, 96), (100, 102, 89), (100, 92, 98), (90, 100, 89), (90, 92, 100)])
me_15_4077.update()

# ---- objects
ob_sun = bpy.data.objects.new('Sun', light_sun)
ob_camera = bpy.data.objects.new('Camera', cam_camera_001)
ob_camera_001 = bpy.data.objects.new('Camera.001', cam_camera_002)
ob_ifcproject_my_project = bpy.data.objects.new('IfcProject/My Project', None)
ob_ifcsite_my_site = bpy.data.objects.new('IfcSite/My Site', None)
ob_ifcbuilding_my_building = bpy.data.objects.new('IfcBuilding/My Building', None)
ob_ifcwall_wall = bpy.data.objects.new('IfcWall/Wall', me_15_11085)
ob_ifcwall_wall_001 = bpy.data.objects.new('IfcWall/Wall.001', me_15_11111)
ob_ifcwall_wall_002 = bpy.data.objects.new('IfcWall/Wall.002', me_15_11072)
ob_ifcwall_wall_003 = bpy.data.objects.new('IfcWall/Wall.003', me_15_11124)
ob_ifcwall_wall_004 = bpy.data.objects.new('IfcWall/Wall.004', me_15_11098)
ob_ifcwall_wall_005 = bpy.data.objects.new('IfcWall/Wall.005', me_15_11137)
ob_ifcwall_wall_006 = bpy.data.objects.new('IfcWall/Wall.006', me_15_11150)
ob_ifcwall_wall_007 = bpy.data.objects.new('IfcWall/Wall.007', me_15_11163)
ob_ifcwall_wall_008 = bpy.data.objects.new('IfcWall/Wall.008', me_15_11390)
ob_ifcwall_wall_009 = bpy.data.objects.new('IfcWall/Wall.009', me_15_11417)
ob_ifcwall_wall_010 = bpy.data.objects.new('IfcWall/Wall.010', me_15_11545)
ob_ifcwall_wall_011 = bpy.data.objects.new('IfcWall/Wall.011', me_15_11662)
ob_ifcwall_wall_012 = bpy.data.objects.new('IfcWall/Wall.012', me_15_11569)
ob_ifcwall_wall_013 = bpy.data.objects.new('IfcWall/Wall.013', me_15_11600)
ob_ifcwall_wall_014 = bpy.data.objects.new('IfcWall/Wall.014', me_15_11520)
ob_ifcwall_wall_015 = bpy.data.objects.new('IfcWall/Wall.015', me_15_20272)
ob_ifcwall_wall_016 = bpy.data.objects.new('IfcWall/Wall.016', me_15_20202)
ob_ifcwall_wall_017 = bpy.data.objects.new('IfcWall/Wall.017', me_15_20319)
ob_ifcwall_wall_018 = bpy.data.objects.new('IfcWall/Wall.018', me_15_20296)
ob_ifcwall_wall_019 = bpy.data.objects.new('IfcWall/Wall.019', me_15_20350)
ob_ifcwall_wall_020 = bpy.data.objects.new('IfcWall/Wall.020', me_15_20368)
ob_ifcwall_wall_021 = bpy.data.objects.new('IfcWall/Wall.021', me_15_11631)
ob_ifcwall_wall_022 = bpy.data.objects.new('IfcWall/Wall.022', me_15_20386)
ob_ifcwall_wall_023 = bpy.data.objects.new('IfcWall/Wall.023', me_15_20408)
ob_ifcwall_wall_024 = bpy.data.objects.new('IfcWall/Wall.024', me_15_9698)
ob_ifcwall_wall_025 = bpy.data.objects.new('IfcWall/Wall.025', me_15_9836)
ob_ifcwall_wall_026 = bpy.data.objects.new('IfcWall/Wall.026', me_15_9862)
ob_ifcwall_wall_027 = bpy.data.objects.new('IfcWall/Wall.027', me_15_9940)
ob_ifcdoor_door = bpy.data.objects.new('IfcDoor/Door', me_15_10769)
ob_ifcdoor_door_001 = bpy.data.objects.new('IfcDoor/Door.001', me_15_10769)
ob_ifcwindow_window = bpy.data.objects.new('IfcWindow/Window', me_15_18646)
ob_ifcwindow_window_001 = bpy.data.objects.new('IfcWindow/Window.001', me_15_18646)
ob_ifcwindow_window_002 = bpy.data.objects.new('IfcWindow/Window.002', me_15_18646)
ob_ifcwindow_window_003 = bpy.data.objects.new('IfcWindow/Window.003', me_15_18646)
ob_ifcwindow_window_004 = bpy.data.objects.new('IfcWindow/Window.004', me_15_18646)
ob_ifcwindow_window_005 = bpy.data.objects.new('IfcWindow/Window.005', me_15_18646)
ob_ifcwindow_window_006 = bpy.data.objects.new('IfcWindow/Window.006', me_15_18646)
ob_ifcwindow_window_007 = bpy.data.objects.new('IfcWindow/Window.007', me_15_18646)
ob_ifcwindow_window_008 = bpy.data.objects.new('IfcWindow/Window.008', me_15_18646)
ob_ifcwindow_window_009 = bpy.data.objects.new('IfcWindow/Window.009', me_15_18646)
ob_ifcwindow_window_010 = bpy.data.objects.new('IfcWindow/Window.010', me_15_18646)
ob_ifcwindow_window_011 = bpy.data.objects.new('IfcWindow/Window.011', me_15_18646)
ob_ifcwindow_window_012 = bpy.data.objects.new('IfcWindow/Window.012', me_15_18646)
ob_ifcwindow_window_013 = bpy.data.objects.new('IfcWindow/Window.013', me_15_18646)
ob_ifcwindow_window_014 = bpy.data.objects.new('IfcWindow/Window.014', me_15_18646)
ob_ifcwindow_window_015 = bpy.data.objects.new('IfcWindow/Window.015', me_15_18646)
ob_ifcwindow_window_016 = bpy.data.objects.new('IfcWindow/Window.016', me_15_18646)
ob_ifcwindow_window_017 = bpy.data.objects.new('IfcWindow/Window.017', me_15_18646)
ob_ifcwindow_window_018 = bpy.data.objects.new('IfcWindow/Window.018', me_15_18646)
ob_ifcwindow_window_019 = bpy.data.objects.new('IfcWindow/Window.019', me_15_18646)
ob_ifcwindow_window_020 = bpy.data.objects.new('IfcWindow/Window.020', me_15_18646)
ob_ifcwindow_window_021 = bpy.data.objects.new('IfcWindow/Window.021', me_15_18646)
ob_ifcwindow_window_022 = bpy.data.objects.new('IfcWindow/Window.022', me_15_18646)
ob_ifcwindow_window_023 = bpy.data.objects.new('IfcWindow/Window.023', me_15_18646)
ob_ifcwindow_window_024 = bpy.data.objects.new('IfcWindow/Window.024', me_15_18646)
ob_ifcwindow_window_025 = bpy.data.objects.new('IfcWindow/Window.025', me_15_18646)
ob_ifcwindow_window_026 = bpy.data.objects.new('IfcWindow/Window.026', me_15_18646)
ob_ifcwindow_window_027 = bpy.data.objects.new('IfcWindow/Window.027', me_15_18646)
ob_ifcwindow_window_028 = bpy.data.objects.new('IfcWindow/Window.028', me_15_18646)
ob_ifcwindow_window_029 = bpy.data.objects.new('IfcWindow/Window.029', me_15_18646)
ob_ifcwindow_window_030 = bpy.data.objects.new('IfcWindow/Window.030', me_15_18646)
ob_ifcwindow_window_031 = bpy.data.objects.new('IfcWindow/Window.031', me_15_18646)
ob_ifcwindow_window_032 = bpy.data.objects.new('IfcWindow/Window.032', me_15_18646)
ob_ifcwindow_window_033 = bpy.data.objects.new('IfcWindow/Window.033', me_15_18646)
ob_ifcwindow_window_034 = bpy.data.objects.new('IfcWindow/Window.034', me_15_18646)
ob_ifcwindow_window_035 = bpy.data.objects.new('IfcWindow/Window.035', me_15_18646)
ob_ifcwall_wall_028 = bpy.data.objects.new('IfcWall/Wall.028', me_15_11349)
ob_ifcwindow_window_036 = bpy.data.objects.new('IfcWindow/Window.036', me_15_19669)
ob_ifcwindow_window_037 = bpy.data.objects.new('IfcWindow/Window.037', me_15_19669)
ob_ifcwindow_window_038 = bpy.data.objects.new('IfcWindow/Window.038', me_15_19669)
ob_ifcwindow_window_039 = bpy.data.objects.new('IfcWindow/Window.039', me_15_19669)
ob_ifcwindow_window_040 = bpy.data.objects.new('IfcWindow/Window.040', me_15_19669)
ob_ifcwindow_window_041 = bpy.data.objects.new('IfcWindow/Window.041', me_15_19669)
ob_ifcwindow_window_042 = bpy.data.objects.new('IfcWindow/Window.042', me_15_19669)
ob_ifcwindow_window_043 = bpy.data.objects.new('IfcWindow/Window.043', me_15_19669)
ob_ifcwindow_window_044 = bpy.data.objects.new('IfcWindow/Window.044', me_15_19669)
ob_ifcdoor_door_002 = bpy.data.objects.new('IfcDoor/Door.002', me_15_22108)
ob_ifcdoor_door_003 = bpy.data.objects.new('IfcDoor/Door.003', me_15_22108)
ob_ifcdoor_door_004 = bpy.data.objects.new('IfcDoor/Door.004', me_15_22108)
ob_ifcdoor_door_005 = bpy.data.objects.new('IfcDoor/Door.005', me_15_22108)
ob_ifcdoor_door_006 = bpy.data.objects.new('IfcDoor/Door.006', me_15_22108)
ob_ifcdoor_door_007 = bpy.data.objects.new('IfcDoor/Door.007', me_15_22108)
ob_ifcdoor_door_008 = bpy.data.objects.new('IfcDoor/Door.008', me_15_22108)
ob_ifcdoor_door_009 = bpy.data.objects.new('IfcDoor/Door.009', me_15_22108)
ob_ifcdoor_door_010 = bpy.data.objects.new('IfcDoor/Door.010', me_15_22108)
ob_ifcdoor_door_011 = bpy.data.objects.new('IfcDoor/Door.011', me_15_22108)
ob_ifcdoor_door_012 = bpy.data.objects.new('IfcDoor/Door.012', me_15_22108)
ob_ifcwall_wall_029 = bpy.data.objects.new('IfcWall/Wall.029', me_15_20449)
ob_ifcwall_wall_030 = bpy.data.objects.new('IfcWall/Wall.030', me_15_20332)
ob_ifcwall_wall_031 = bpy.data.objects.new('IfcWall/Wall.031', me_15_22032)
ob_ifcwall_wall_032 = bpy.data.objects.new('IfcWall/Wall.032', me_15_21976)
ob_ifcwall_wall_033 = bpy.data.objects.new('IfcWall/Wall.033', me_15_11314)
ob_ifcwall_wall_034 = bpy.data.objects.new('IfcWall/Wall.034', me_15_11327)
ob_ifcwall_wall_035 = bpy.data.objects.new('IfcWall/Wall.035', me_15_22359)
ob_ifcdoor_door_013 = bpy.data.objects.new('IfcDoor/Door.013', None)
ob_ifcbuildingstorey_my_storey = bpy.data.objects.new('IfcBuildingStorey/My Storey', None)
ob_ifcdoortype_door1 = bpy.data.objects.new('IfcDoorType/Door1', me_15_10769)
ob_ifcwalltype_walltype_2df = bpy.data.objects.new('IfcWallType/WallType_2DF', None)
ob_ifcdoortype_door2 = bpy.data.objects.new('IfcDoorType/Door2', me_15_22108)
ob_ifcwalltype_walltype_16df = bpy.data.objects.new('IfcWallType/WallType_16DF', None)
ob_ifcwindowtype_windowtype1 = bpy.data.objects.new('IfcWindowType/WindowType1', me_15_18646)
ob_ifcwalltype_walltype_1df = bpy.data.objects.new('IfcWallType/WallType_1DF', None)
ob_ifcwindowtype_windowtype2 = bpy.data.objects.new('IfcWindowType/WindowType2', me_15_19669)
ob_ifcdoortype_door3 = bpy.data.objects.new('IfcDoorType/Door3', me_15_4077)

# ---- transforms, parenting, visibility, modifiers, constraints
ob_sun.location = (-76.94, 119.0, 100.0)
ob_sun.rotation_euler = (-0.5411, 0.0, 0.0)
ob_camera.location = (60.0, 61.86, 40.0)
ob_camera.rotation_euler = (1.107, 0.0, 2.374)
ob_camera_001.location = (-40.0, -40.0, 44.0)
ob_camera_001.rotation_euler = (1.107, 6.81e-07, -0.7568)
ob_ifcproject_my_project.location = (0.0, 0.0, 0.0)
ob_ifcsite_my_site.location = (0.0, 0.0, 0.0)
ob_ifcbuilding_my_building.location = (0.0, 0.0, 0.0)
ob_ifcwall_wall.location = (0.25, 7.0, 9.5)
ob_ifcwall_wall.rotation_euler = (0.0, -0.0, 1.571)
ob_ifcwall_wall_001.location = (0.25, 9.0, 10.5)
ob_ifcwall_wall_001.rotation_euler = (0.0, -0.0, 1.571)
ob_ifcwall_wall_002.location = (0.25, 6.0, 9.0)
ob_ifcwall_wall_002.rotation_euler = (0.0, -0.0, 1.571)
ob_ifcwall_wall_003.location = (20.0, 6.0, 9.0)
ob_ifcwall_wall_003.rotation_euler = (0.0, -0.0, 1.571)
ob_ifcwall_wall_004.location = (0.25, 8.0, 10.0)
ob_ifcwall_wall_004.rotation_euler = (0.0, -0.0, 1.571)
ob_ifcwall_wall_005.location = (20.0, 7.0, 9.5)
ob_ifcwall_wall_005.rotation_euler = (0.0, -0.0, 1.571)
ob_ifcwall_wall_006.location = (20.0, 8.0, 10.0)
ob_ifcwall_wall_006.rotation_euler = (0.0, -0.0, 1.571)
ob_ifcwall_wall_007.location = (20.0, 9.0, 10.5)
ob_ifcwall_wall_007.rotation_euler = (0.0, -0.0, 1.571)
ob_ifcwall_wall_008.location = (0.125, 1.0, 5.0)
ob_ifcwall_wall_008.rotation_euler = (0.0, -0.0, 1.571)
ob_ifcwall_wall_009.location = (0.125, 2.0, 5.25)
ob_ifcwall_wall_009.rotation_euler = (0.0, -0.0, 1.571)
ob_ifcwall_wall_010.location = (0.125, 4.0, 5.75)
ob_ifcwall_wall_010.rotation_euler = (0.0, -0.0, 1.571)
ob_ifcwall_wall_011.location = (20.0, 1.0, 5.0)
ob_ifcwall_wall_011.rotation_euler = (0.0, -0.0, 1.571)
ob_ifcwall_wall_012.location = (20.0, 2.0, 5.25)
ob_ifcwall_wall_012.rotation_euler = (0.0, -0.0, 1.571)
ob_ifcwall_wall_013.location = (20.0, 3.0, 5.5)
ob_ifcwall_wall_013.rotation_euler = (0.0, -0.0, 1.571)
ob_ifcwall_wall_014.location = (0.125, 3.0, 5.5)
ob_ifcwall_wall_014.rotation_euler = (0.0, -0.0, 1.571)
ob_ifcwall_wall_015.location = (18.5, 20.5, 2.0)
ob_ifcwall_wall_015.rotation_euler = (0.0, -0.0, 1.571)
ob_ifcwall_wall_016.location = (18.38, 20.38, 2.0)
ob_ifcwall_wall_017.location = (18.38, 21.5, 2.0)
ob_ifcwall_wall_018.location = (19.62, 20.5, 2.0)
ob_ifcwall_wall_018.rotation_euler = (0.0, -0.0, 1.571)
ob_ifcwall_wall_019.location = (18.0, 21.5, 0.0)
ob_ifcwall_wall_020.location = (20.0, 20.5, 0.0)
ob_ifcwall_wall_020.rotation_euler = (0.0, -0.0, 1.571)
ob_ifcwall_wall_021.location = (20.0, 4.0, 5.75)
ob_ifcwall_wall_021.rotation_euler = (0.0, -0.0, 1.571)
ob_ifcwall_wall_022.location = (18.0, 20.0, 0.0)
ob_ifcwall_wall_023.location = (20.0, 15.0, 0.0)
ob_ifcwall_wall_023.rotation_euler = (0.0, -0.0, 1.571)
ob_ifcwall_wall_024.location = (19.75, 15.0, 0.0)
ob_ifcwall_wall_024.rotation_euler = (0.0, 0.0, -1.571)
ob_ifcwall_wall_025.location = (0.0, 15.0, 0.0)
ob_ifcwall_wall_025.rotation_euler = (0.0, 0.0, -1.571)
ob_ifcwall_wall_026.location = (0.25, 5.0, 0.0)
ob_ifcwall_wall_027.location = (0.25, 14.75, 0.0)
ob_ifcdoor_door.location = (19.75, 13.0, 0.0)
ob_ifcdoor_door.rotation_euler = (0.0, 0.0, -1.571)
ob_ifcdoor_door.hide_render = True
ob_ifcdoor_door_001.location = (-5.294e-22, 13.0, 0.0)
ob_ifcdoor_door_001.rotation_euler = (0.0, 0.0, -1.571)
ob_ifcdoor_door_001.hide_render = True
ob_ifcwindow_window.location = (1.5, 5.0, 7.0)
ob_ifcwindow_window.hide_render = True
ob_ifcwindow_window_001.location = (3.0, 5.0, 7.0)
ob_ifcwindow_window_001.hide_render = True
ob_ifcwindow_window_002.location = (4.5, 5.0, 7.0)
ob_ifcwindow_window_002.hide_render = True
ob_ifcwindow_window_003.location = (6.0, 5.0, 7.0)
ob_ifcwindow_window_003.hide_render = True
ob_ifcwindow_window_004.location = (7.5, 5.0, 7.0)
ob_ifcwindow_window_004.hide_render = True
ob_ifcwindow_window_005.location = (9.0, 5.0, 7.0)
ob_ifcwindow_window_005.hide_render = True
ob_ifcwindow_window_006.location = (10.5, 5.0, 7.0)
ob_ifcwindow_window_006.hide_render = True
ob_ifcwindow_window_007.location = (12.0, 5.0, 7.0)
ob_ifcwindow_window_007.hide_render = True
ob_ifcwindow_window_008.location = (13.5, 5.0, 7.0)
ob_ifcwindow_window_008.hide_render = True
ob_ifcwindow_window_009.location = (15.0, 5.0, 7.0)
ob_ifcwindow_window_009.hide_render = True
ob_ifcwindow_window_010.location = (16.5, 5.0, 7.0)
ob_ifcwindow_window_010.hide_render = True
ob_ifcwindow_window_011.location = (18.0, 5.0, 7.0)
ob_ifcwindow_window_011.hide_render = True
ob_ifcwindow_window_012.location = (1.5, 14.75, 7.0)
ob_ifcwindow_window_012.hide_render = True
ob_ifcwindow_window_013.location = (3.0, 14.75, 7.0)
ob_ifcwindow_window_013.hide_render = True
ob_ifcwindow_window_014.location = (4.5, 14.75, 7.0)
ob_ifcwindow_window_014.hide_render = True
ob_ifcwindow_window_015.location = (6.0, 14.75, 7.0)
ob_ifcwindow_window_015.hide_render = True
ob_ifcwindow_window_016.location = (7.5, 14.75, 7.0)
ob_ifcwindow_window_016.hide_render = True
ob_ifcwindow_window_017.location = (9.0, 14.75, 7.0)
ob_ifcwindow_window_017.hide_render = True
ob_ifcwindow_window_018.location = (10.5, 14.75, 7.0)
ob_ifcwindow_window_018.hide_render = True
ob_ifcwindow_window_019.location = (12.0, 14.75, 7.0)
ob_ifcwindow_window_019.hide_render = True
ob_ifcwindow_window_020.location = (13.5, 14.75, 7.0)
ob_ifcwindow_window_020.hide_render = True
ob_ifcwindow_window_021.location = (15.0, 14.75, 7.0)
ob_ifcwindow_window_021.hide_render = True
ob_ifcwindow_window_022.location = (16.5, 14.75, 7.0)
ob_ifcwindow_window_022.hide_render = True
ob_ifcwindow_window_023.location = (18.0, 14.75, 7.0)
ob_ifcwindow_window_023.hide_render = True
ob_ifcwindow_window_024.location = (4.659e-21, 6.5, 7.0)
ob_ifcwindow_window_024.rotation_euler = (0.0, 0.0, -1.571)
ob_ifcwindow_window_024.hide_render = True
ob_ifcwindow_window_025.location = (-1.271e-21, 8.0, 7.0)
ob_ifcwindow_window_025.rotation_euler = (0.0, 0.0, -1.571)
ob_ifcwindow_window_025.hide_render = True
ob_ifcwindow_window_026.location = (-3.6e-21, 9.5, 7.0)
ob_ifcwindow_window_026.rotation_euler = (0.0, 0.0, -1.571)
ob_ifcwindow_window_026.hide_render = True
ob_ifcwindow_window_027.location = (1.059e-21, 11.0, 7.0)
ob_ifcwindow_window_027.rotation_euler = (0.0, 0.0, -1.571)
ob_ifcwindow_window_027.hide_render = True
ob_ifcwindow_window_028.location = (1.376e-21, 12.5, 7.0)
ob_ifcwindow_window_028.rotation_euler = (0.0, 0.0, -1.571)
ob_ifcwindow_window_028.hide_render = True
ob_ifcwindow_window_029.location = (7.412e-22, 14.0, 7.0)
ob_ifcwindow_window_029.rotation_euler = (0.0, 0.0, -1.571)
ob_ifcwindow_window_029.hide_render = True
ob_ifcwindow_window_030.location = (19.75, 6.5, 7.0)
ob_ifcwindow_window_030.rotation_euler = (0.0, 0.0, -1.571)
ob_ifcwindow_window_030.hide_render = True
ob_ifcwindow_window_031.location = (19.75, 8.0, 7.0)
ob_ifcwindow_window_031.rotation_euler = (0.0, 0.0, -1.571)
ob_ifcwindow_window_031.hide_render = True
ob_ifcwindow_window_032.location = (19.75, 9.5, 7.0)
ob_ifcwindow_window_032.rotation_euler = (0.0, 0.0, -1.571)
ob_ifcwindow_window_032.hide_render = True
ob_ifcwindow_window_033.location = (19.75, 11.0, 7.0)
ob_ifcwindow_window_033.rotation_euler = (0.0, 0.0, -1.571)
ob_ifcwindow_window_033.hide_render = True
ob_ifcwindow_window_034.location = (19.75, 12.5, 7.0)
ob_ifcwindow_window_034.rotation_euler = (0.0, 0.0, -1.571)
ob_ifcwindow_window_034.hide_render = True
ob_ifcwindow_window_035.location = (19.75, 14.0, 7.0)
ob_ifcwindow_window_035.rotation_euler = (0.0, 0.0, -1.571)
ob_ifcwindow_window_035.hide_render = True
ob_ifcwall_wall_028.location = (0.0, 0.0, 0.0)
ob_ifcwindow_window_036.location = (1.5, 0.0, 1.0)
ob_ifcwindow_window_036.hide_render = True
ob_ifcwindow_window_037.location = (3.5, 0.0, 1.0)
ob_ifcwindow_window_037.hide_render = True
ob_ifcwindow_window_038.location = (5.5, 0.0, 1.0)
ob_ifcwindow_window_038.hide_render = True
ob_ifcwindow_window_039.location = (7.5, 0.0, 1.0)
ob_ifcwindow_window_039.hide_render = True
ob_ifcwindow_window_040.location = (9.5, 0.0, 1.0)
ob_ifcwindow_window_040.hide_render = True
ob_ifcwindow_window_041.location = (11.5, 0.0, 1.0)
ob_ifcwindow_window_041.hide_render = True
ob_ifcwindow_window_042.location = (13.5, 0.0, 1.0)
ob_ifcwindow_window_042.hide_render = True
ob_ifcwindow_window_043.location = (15.5, 0.0, 1.0)
ob_ifcwindow_window_043.hide_render = True
ob_ifcwindow_window_044.location = (17.5, 0.0, 1.0)
ob_ifcwindow_window_044.hide_render = True
ob_ifcdoor_door_002.location = (1.75, 5.0, 0.0)
ob_ifcdoor_door_002.hide_render = True
ob_ifcdoor_door_003.location = (14.75, 5.0, 0.0)
ob_ifcdoor_door_003.hide_render = True
ob_ifcdoor_door_004.location = (5.75, 5.0, 0.0)
ob_ifcdoor_door_004.hide_render = True
ob_ifcdoor_door_005.location = (10.75, 5.0, 0.0)
ob_ifcdoor_door_005.hide_render = True
ob_ifcdoor_door_006.location = (14.75, 14.75, 0.0)
ob_ifcdoor_door_006.hide_render = True
ob_ifcdoor_door_007.location = (10.75, 14.75, 0.0)
ob_ifcdoor_door_007.hide_render = True
ob_ifcdoor_door_008.location = (5.75, 14.75, 0.0)
ob_ifcdoor_door_008.hide_render = True
ob_ifcdoor_door_009.location = (1.75, 14.75, 0.0)
ob_ifcdoor_door_009.hide_render = True
ob_ifcdoor_door_010.location = (20.0, 1.0, 0.0)
ob_ifcdoor_door_010.rotation_euler = (0.0, -0.0, 1.571)
ob_ifcdoor_door_010.hide_render = True
ob_ifcdoor_door_011.location = (0.125, 1.0, 0.0)
ob_ifcdoor_door_011.rotation_euler = (0.0, -0.0, 1.571)
ob_ifcdoor_door_011.hide_render = True
ob_ifcdoor_door_012.location = (0.125, 16.75, 0.0)
ob_ifcdoor_door_012.rotation_euler = (0.0, -0.0, 1.571)
ob_ifcdoor_door_012.hide_render = True
ob_ifcwall_wall_029.location = (18.0, 22.0, 0.0)
ob_ifcwall_wall_029.rotation_euler = (0.0, 0.0, -3.142)
ob_ifcwall_wall_030.location = (18.0, 21.5, 0.0)
ob_ifcwall_wall_030.rotation_euler = (0.0, 0.0, -1.571)
ob_ifcwall_wall_031.location = (0.125, 16.25, 0.0)
ob_ifcwall_wall_031.rotation_euler = (0.0, -0.0, 1.571)
ob_ifcwall_wall_032.location = (0.125, 15.0, 0.0)
ob_ifcwall_wall_032.rotation_euler = (0.0, -0.0, 1.571)
ob_ifcwall_wall_033.location = (0.125, 0.0, 0.0)
ob_ifcwall_wall_033.rotation_euler = (0.0, -0.0, 1.571)
ob_ifcwall_wall_034.location = (20.0, 0.0, 0.0)
ob_ifcwall_wall_034.rotation_euler = (0.0, -0.0, 1.571)
ob_ifcwall_wall_035.location = (0.125, 20.25, 0.0)
ob_ifcwall_wall_035.rotation_euler = (0.0, -0.0, 1.571)
ob_ifcdoor_door_013.location = (9.035, 5.449, 0.01884)
ob_ifcdoor_door_013.hide_render = True
ob_ifcbuildingstorey_my_storey.location = (0.0, 0.0, 0.0)
ob_ifcdoortype_door1.location = (0.0, 0.0, 0.0)
ob_ifcwalltype_walltype_2df.location = (0.0, 0.0, 0.0)
ob_ifcdoortype_door2.location = (0.0, 0.0, 0.0)
ob_ifcwalltype_walltype_16df.location = (0.0, 0.0, 0.0)
ob_ifcwindowtype_windowtype1.location = (0.0, 0.0, 0.0)
ob_ifcwalltype_walltype_1df.location = (0.0, 0.0, 0.0)
ob_ifcwindowtype_windowtype2.location = (0.0, 0.0, 0.0)
ob_ifcdoortype_door3.location = (0.0, 0.0, 0.0)

# ---- collection membership
col_collection.objects.link(ob_sun)
col_collection.objects.link(ob_camera)
col_collection.objects.link(ob_camera_001)
col_ifcproject_my_project.objects.link(ob_ifcproject_my_project)
col_ifcsite_my_site.objects.link(ob_ifcsite_my_site)
col_ifcbuilding_my_building.objects.link(ob_ifcbuilding_my_building)
col_ifcbuildingstorey_my_storey.objects.link(ob_ifcwall_wall)
col_ifcbuildingstorey_my_storey.objects.link(ob_ifcwall_wall_001)
col_ifcbuildingstorey_my_storey.objects.link(ob_ifcwall_wall_002)
col_ifcbuildingstorey_my_storey.objects.link(ob_ifcwall_wall_003)
col_ifcbuildingstorey_my_storey.objects.link(ob_ifcwall_wall_004)
col_ifcbuildingstorey_my_storey.objects.link(ob_ifcwall_wall_005)
col_ifcbuildingstorey_my_storey.objects.link(ob_ifcwall_wall_006)
col_ifcbuildingstorey_my_storey.objects.link(ob_ifcwall_wall_007)
col_ifcbuildingstorey_my_storey.objects.link(ob_ifcwall_wall_008)
col_ifcbuildingstorey_my_storey.objects.link(ob_ifcwall_wall_009)
col_ifcbuildingstorey_my_storey.objects.link(ob_ifcwall_wall_010)
col_ifcbuildingstorey_my_storey.objects.link(ob_ifcwall_wall_011)
col_ifcbuildingstorey_my_storey.objects.link(ob_ifcwall_wall_012)
col_ifcbuildingstorey_my_storey.objects.link(ob_ifcwall_wall_013)
col_ifcbuildingstorey_my_storey.objects.link(ob_ifcwall_wall_014)
col_ifcbuildingstorey_my_storey.objects.link(ob_ifcwall_wall_015)
col_ifcbuildingstorey_my_storey.objects.link(ob_ifcwall_wall_016)
col_ifcbuildingstorey_my_storey.objects.link(ob_ifcwall_wall_017)
col_ifcbuildingstorey_my_storey.objects.link(ob_ifcwall_wall_018)
col_ifcbuildingstorey_my_storey.objects.link(ob_ifcwall_wall_019)
col_ifcbuildingstorey_my_storey.objects.link(ob_ifcwall_wall_020)
col_ifcbuildingstorey_my_storey.objects.link(ob_ifcwall_wall_021)
col_ifcbuildingstorey_my_storey.objects.link(ob_ifcwall_wall_022)
col_ifcbuildingstorey_my_storey.objects.link(ob_ifcwall_wall_023)
col_ifcbuildingstorey_my_storey.objects.link(ob_ifcwall_wall_024)
col_ifcbuildingstorey_my_storey.objects.link(ob_ifcwall_wall_025)
col_ifcbuildingstorey_my_storey.objects.link(ob_ifcwall_wall_026)
col_ifcbuildingstorey_my_storey.objects.link(ob_ifcwall_wall_027)
col_ifcbuildingstorey_my_storey.objects.link(ob_ifcdoor_door)
col_ifcbuildingstorey_my_storey.objects.link(ob_ifcdoor_door_001)
col_ifcbuildingstorey_my_storey.objects.link(ob_ifcwindow_window)
col_ifcbuildingstorey_my_storey.objects.link(ob_ifcwindow_window_001)
col_ifcbuildingstorey_my_storey.objects.link(ob_ifcwindow_window_002)
col_ifcbuildingstorey_my_storey.objects.link(ob_ifcwindow_window_003)
col_ifcbuildingstorey_my_storey.objects.link(ob_ifcwindow_window_004)
col_ifcbuildingstorey_my_storey.objects.link(ob_ifcwindow_window_005)
col_ifcbuildingstorey_my_storey.objects.link(ob_ifcwindow_window_006)
col_ifcbuildingstorey_my_storey.objects.link(ob_ifcwindow_window_007)
col_ifcbuildingstorey_my_storey.objects.link(ob_ifcwindow_window_008)
col_ifcbuildingstorey_my_storey.objects.link(ob_ifcwindow_window_009)
col_ifcbuildingstorey_my_storey.objects.link(ob_ifcwindow_window_010)
col_ifcbuildingstorey_my_storey.objects.link(ob_ifcwindow_window_011)
col_ifcbuildingstorey_my_storey.objects.link(ob_ifcwindow_window_012)
col_ifcbuildingstorey_my_storey.objects.link(ob_ifcwindow_window_013)
col_ifcbuildingstorey_my_storey.objects.link(ob_ifcwindow_window_014)
col_ifcbuildingstorey_my_storey.objects.link(ob_ifcwindow_window_015)
col_ifcbuildingstorey_my_storey.objects.link(ob_ifcwindow_window_016)
col_ifcbuildingstorey_my_storey.objects.link(ob_ifcwindow_window_017)
col_ifcbuildingstorey_my_storey.objects.link(ob_ifcwindow_window_018)
col_ifcbuildingstorey_my_storey.objects.link(ob_ifcwindow_window_019)
col_ifcbuildingstorey_my_storey.objects.link(ob_ifcwindow_window_020)
col_ifcbuildingstorey_my_storey.objects.link(ob_ifcwindow_window_021)
col_ifcbuildingstorey_my_storey.objects.link(ob_ifcwindow_window_022)
col_ifcbuildingstorey_my_storey.objects.link(ob_ifcwindow_window_023)
col_ifcbuildingstorey_my_storey.objects.link(ob_ifcwindow_window_024)
col_ifcbuildingstorey_my_storey.objects.link(ob_ifcwindow_window_025)
col_ifcbuildingstorey_my_storey.objects.link(ob_ifcwindow_window_026)
col_ifcbuildingstorey_my_storey.objects.link(ob_ifcwindow_window_027)
col_ifcbuildingstorey_my_storey.objects.link(ob_ifcwindow_window_028)
col_ifcbuildingstorey_my_storey.objects.link(ob_ifcwindow_window_029)
col_ifcbuildingstorey_my_storey.objects.link(ob_ifcwindow_window_030)
col_ifcbuildingstorey_my_storey.objects.link(ob_ifcwindow_window_031)
col_ifcbuildingstorey_my_storey.objects.link(ob_ifcwindow_window_032)
col_ifcbuildingstorey_my_storey.objects.link(ob_ifcwindow_window_033)
col_ifcbuildingstorey_my_storey.objects.link(ob_ifcwindow_window_034)
col_ifcbuildingstorey_my_storey.objects.link(ob_ifcwindow_window_035)
col_ifcbuildingstorey_my_storey.objects.link(ob_ifcwall_wall_028)
col_ifcbuildingstorey_my_storey.objects.link(ob_ifcwindow_window_036)
col_ifcbuildingstorey_my_storey.objects.link(ob_ifcwindow_window_037)
col_ifcbuildingstorey_my_storey.objects.link(ob_ifcwindow_window_038)
col_ifcbuildingstorey_my_storey.objects.link(ob_ifcwindow_window_039)
col_ifcbuildingstorey_my_storey.objects.link(ob_ifcwindow_window_040)
col_ifcbuildingstorey_my_storey.objects.link(ob_ifcwindow_window_041)
col_ifcbuildingstorey_my_storey.objects.link(ob_ifcwindow_window_042)
col_ifcbuildingstorey_my_storey.objects.link(ob_ifcwindow_window_043)
col_ifcbuildingstorey_my_storey.objects.link(ob_ifcwindow_window_044)
col_ifcbuildingstorey_my_storey.objects.link(ob_ifcdoor_door_002)
col_ifcbuildingstorey_my_storey.objects.link(ob_ifcdoor_door_003)
col_ifcbuildingstorey_my_storey.objects.link(ob_ifcdoor_door_004)
col_ifcbuildingstorey_my_storey.objects.link(ob_ifcdoor_door_005)
col_ifcbuildingstorey_my_storey.objects.link(ob_ifcdoor_door_006)
col_ifcbuildingstorey_my_storey.objects.link(ob_ifcdoor_door_007)
col_ifcbuildingstorey_my_storey.objects.link(ob_ifcdoor_door_008)
col_ifcbuildingstorey_my_storey.objects.link(ob_ifcdoor_door_009)
col_ifcbuildingstorey_my_storey.objects.link(ob_ifcdoor_door_010)
col_ifcbuildingstorey_my_storey.objects.link(ob_ifcdoor_door_011)
col_ifcbuildingstorey_my_storey.objects.link(ob_ifcdoor_door_012)
col_ifcbuildingstorey_my_storey.objects.link(ob_ifcwall_wall_029)
col_ifcbuildingstorey_my_storey.objects.link(ob_ifcwall_wall_030)
col_ifcbuildingstorey_my_storey.objects.link(ob_ifcwall_wall_031)
col_ifcbuildingstorey_my_storey.objects.link(ob_ifcwall_wall_032)
col_ifcbuildingstorey_my_storey.objects.link(ob_ifcwall_wall_033)
col_ifcbuildingstorey_my_storey.objects.link(ob_ifcwall_wall_034)
col_ifcbuildingstorey_my_storey.objects.link(ob_ifcwall_wall_035)
col_ifcbuildingstorey_my_storey.objects.link(ob_ifcdoor_door_013)
col_ifcbuildingstorey_my_storey.objects.link(ob_ifcbuildingstorey_my_storey)
col_types.objects.link(ob_ifcdoortype_door1)
col_types.objects.link(ob_ifcwalltype_walltype_2df)
col_types.objects.link(ob_ifcdoortype_door2)
col_types.objects.link(ob_ifcwalltype_walltype_16df)
col_types.objects.link(ob_ifcwindowtype_windowtype1)
col_types.objects.link(ob_ifcwalltype_walltype_1df)
col_types.objects.link(ob_ifcwindowtype_windowtype2)
col_types.objects.link(ob_ifcdoortype_door3)

# ---- scene / render settings (as saved in the file)
scene.camera = ob_camera
scene.frame_start = 1; scene.frame_end = 250; scene.frame_set(1)
scene.render.engine = 'BLENDER_EEVEE_NEXT'
scene.render.film_transparent = True
scene.cycles.sampling_pattern = 'TABULATED_SOBOL'
bpy.context.view_layer.update()
